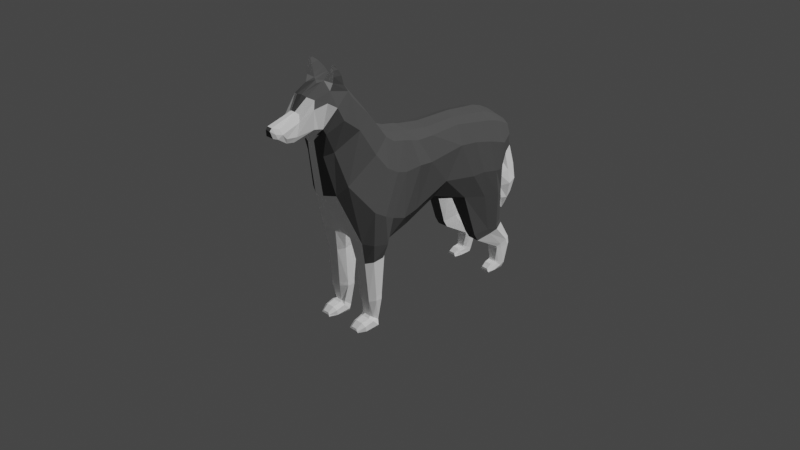 # Source: husky-trot.blend  (saved by Blender 2.80.75; exported with 4.5.12 LTS)
import bpy
from mathutils import Matrix  # noqa: F401  (used for matrix-valued properties, if any)

bpy.ops.wm.read_factory_settings(use_empty=True)
scene = bpy.context.scene
scene.name = 'Scene'

# ---- collections
col_collection = bpy.data.collections.new('Collection'); scene.collection.children.link(col_collection)

# ---- materials (node trees are filled in below, after node groups)
mat_dark = bpy.data.materials.new('Dark')
mat_dark.alpha_threshold = 0.0
mat_dark.use_transparent_shadow = False
mat_dark.diffuse_color = (0.1065, 0.1065, 0.1065, 1.0)
mat_dark.roughness = 0.5
mat_white = bpy.data.materials.new('White')
mat_white.alpha_threshold = 0.0
mat_white.use_transparent_shadow = False
mat_white.diffuse_color = (1.0, 1.0, 1.0, 1.0)
mat_white.roughness = 0.5
mat_white.specular_intensity = 0.0

# ---- material node trees

# ---- world
world_world = bpy.data.worlds.new('World'); scene.world = world_world
world_world.use_nodes = True; world_world.node_tree.nodes.clear()
_N = world_world.node_tree.nodes; _L = world_world.node_tree.links
n0 = _N.new('ShaderNodeOutputWorld'); n0.name = 'World Output'; n0.location = (300, 300)
n1 = _N.new('ShaderNodeBackground'); n1.name = 'Background'; n1.location = (10, 300)
n1.inputs[0].default_value = (0.05088, 0.05088, 0.05088, 1.0)
_L.new(n1.outputs[0], n0.inputs[0])
n0.is_active_output = True
world_world.color = (0.05088, 0.05088, 0.05088)
world_world.use_sun_shadow = False
world_world.sun_shadow_jitter_overblur = 0.0

# ---- cameras
cam_camera = bpy.data.cameras.new('Camera')
cam_camera.clip_end = 100.0
cam_camera.ortho_scale = 7.314

# ---- lights
light_light = bpy.data.lights.new('Light', 'SUN')
light_light.transmission_factor = 0.0
light_light.use_shadow = False
light_light.angle = 0.0
light_light.energy = 2.0
light_light.shadow_soft_size = 0.1
light_light.shadow_cascade_max_distance = 1000.0

# ---- meshes
me_husky = bpy.data.meshes.new('Husky')
me_husky.from_pydata([(0.6191, -1.087, 1.423), (0.4814, -2.751, 0.1485), (0.7225, -0.8946, 1.269), (0.81, -2.166, -1.36), (0.7242, 0.03175, 1.041), (0.8535, -1.216, -1.477), (0.6532, 0.6353, 0.9993), (0.5171, -0.2191, -1.478), (0.5754, 1.73, 1.007), (0.5191, 0.8678, -0.9825), (0.6755, 2.41, 0.93), (0.8246, 1.827, -1.234), (0.7716, 3.377, 0.7143), (0.9134, 3.314, -1.374), (0.7221, 3.563, -0.7478), (0.7122, 3.721, 0.5459), (0.5786, -1.646, 2.179), (0.3117, -3.014, 1.308), (0.6001, -2.256, 2.836), (0.2792, -3.112, 1.925), (0.3218, -3.215, 1.976), (0.4846, -2.866, 3.103), (0.2925, -3.311, 2.013), (0.3931, -3.301, 2.942), (0.2756, -3.421, 1.982), (0.0, -4.108, 1.859), (0.2247, -4.108, 1.956), (0.1746, -4.269, 2.363), (0.1567, -4.108, 1.894), (0.0, -0.6697, 1.494), (0.0, -1.019, 1.639), (0.0, -2.961, 0.1316), (0.0, -2.281, -1.153), (0.0, -1.172, -1.609), (0.0, -0.0687, 1.364), (0.0, -0.2834, -1.627), (0.0, 0.6524, 1.255), (0.0, 0.7872, -1.132), (0.0, 1.869, 1.25), (0.0, 2.5, 1.186), (0.0, 1.822, -1.357), (0.0, 3.29, -1.346), (0.0, 3.586, 0.8841), (0.0, 3.931, 0.5947), (0.0, 3.713, -0.3518), (0.0, -1.537, 2.305), (0.0, -3.128, 1.308), (0.0, -1.988, 2.896), (0.0, -3.209, 1.649), (0.0, -2.172, 3.083), (0.0, -3.299, 1.817), (0.0, -2.912, 3.198), (0.0, -3.348, 1.824), (0.0, -3.391, 3.022), (0.0, -3.421, 1.831), (0.0864, -4.441, 2.418), (0.0, -4.441, 2.418), (0.07016, -3.691, 2.646), (0.149, -3.915, 1.873), (0.0, -3.915, 1.811), (0.0, -3.691, 2.646), (0.3799, -0.7783, 1.401), (0.3724, 0.04535, 1.242), (0.132, -3.161, 1.748), (0.1616, -3.261, 1.861), (0.4434, 3.518, 0.8195), (0.4173, 3.86, 0.595), (0.2816, -3.915, 1.946), (0.4173, 3.714, -0.2232), (0.2825, 3.29, -1.603), (0.1936, -3.648, 2.601), (0.2715, -0.26, -1.609), (0.2346, -1.183, -1.609), (0.1231, -2.832, 3.248), (0.3102, 1.82, -1.398), (0.3721, 0.6524, 1.16), (0.3656, 2.435, 1.089), (0.1588, -3.421, 1.906), (0.1888, -3.391, 2.991), (0.314, 1.747, 1.154), (0.2915, 0.784, -1.132), (0.25, -1.537, 2.257), (0.3239, -1.019, 1.544), (0.1593, -2.936, 0.116), (0.1405, -3.107, 1.308), (0.164, -3.329, 1.927), (0.31, -2.166, -1.36), (0.7961, -1.935, -3.26), (0.7961, -1.462, -3.271), (0.3796, -1.456, -3.269), (0.4545, -1.935, -3.26), (0.7269, -1.844, -3.792), (0.6936, -1.529, -4.037), (0.4627, -1.529, -4.037), (0.5121, -1.844, -3.792), (0.7642, -1.918, -3.837), (0.8249, -1.623, -4.184), (0.424, -1.621, -4.184), (0.4934, -1.918, -3.84), (0.7156, -2.349, -4.016), (0.7433, -2.341, -4.184), (0.4959, -2.339, -4.184), (0.5094, -2.349, -4.016), (0.8338, 3.869, -3.414), (0.8338, 3.345, -3.451), (0.5286, 3.869, -3.414), (0.4757, 3.337, -3.453), (0.8338, 3.69, -4.066), (0.8037, 3.317, -3.87), (0.5726, 3.69, -4.066), (0.5604, 3.32, -3.866), (0.8078, 3.604, -4.197), (0.8084, 3.293, -3.903), (0.5739, 3.604, -4.197), (0.5582, 3.293, -3.905), (0.8376, 2.983, -4.197), (0.8148, 2.954, -4.033), (0.5913, 2.983, -4.197), (0.6022, 2.954, -4.033), (0.1329, -4.453, 2.147), (0.0, -4.453, 2.147), (0.1787, -4.399, 2.256), (0.2175, -4.361, 2.126), (0.08037, -4.502, 2.343), (0.0, -4.502, 2.343), (0.7982, -1.61, 1.099), (0.9549, -1.338, 0.6819), (1.007, -0.15, 0.4332), (0.8828, 0.4003, 0.3304), (0.849, 1.64, 0.4676), (0.9165, 2.161, 0.4414), (1.03, 3.27, 0.1585), (0.8489, 3.669, 0.2702), (0.7461, -2.119, 1.92), (0.758, -2.65, 2.327), (0.6912, -2.807, 2.694), (0.568, -3.023, 2.834), (0.4835, -3.398, 2.734), (0.2625, -4.243, 2.231), (0.3077, -3.738, 2.439), (0.4173, 3.903, 0.3564), (0.7453, -2.555, 0.4447), (0.5045, -2.799, 1.417), (0.5159, -3.06, 1.986), (0.4529, -3.108, 2.13), (0.4666, -3.271, 2.176), (0.4679, -3.401, 2.204), (0.2663, -4.126, 2.09), (0.3385, -3.861, 2.09), (0.4173, 3.843, 0.03164), (1.083, -1.922, -0.4082), (1.011, -0.7685, -0.9605), (0.7711, -0.08092, -1.005), (0.8282, 1.059, -0.4701), (0.9983, 2.014, -0.5551), (1.064, 3.108, -0.6292), (0.8374, 3.672, 0.03977), (0.0, 3.816, -0.1659), (0.0, 4.167, 0.1957), (0.2052, 4.123, 0.1957), (0.0, 3.865, -0.255), (0.4173, 4.059, 0.02983), (0.3983, 3.958, -0.1147), (0.0, 4.423, -0.4452), (0.2757, 4.369, -0.4452), (0.0, 3.809, -0.5979), (0.3672, 4.076, -0.602), (0.2414, 3.87, -0.5979), (0.0, 4.582, -1.064), (0.3471, 4.489, -1.064), (0.0, 3.75, -1.208), (0.4444, 4.152, -1.166), (0.4173, 3.793, -1.208), (0.0, 4.594, -1.542), (0.4173, 4.497, -1.542), (0.0, 3.795, -1.618), (0.526, 4.163, -1.591), (0.4173, 3.827, -1.618), (0.0, 4.493, -1.993), (0.3452, 4.411, -1.993), (0.0, 3.853, -2.038), (0.4173, 4.172, -2.1), (0.4173, 3.913, -2.038), (0.0, 4.145, -2.571), (0.0, 4.339, -2.459), (0.1669, 4.339, -2.459), (0.0, 3.941, -2.392), (0.2496, 4.145, -2.492), (0.2988, 3.995, -2.392), (0.5743, -2.341, 3.0), (0.2418, -2.074, 2.9), (0.146, -2.197, 3.098), (0.4856, -2.748, 3.734), (0.4235, -2.738, 3.731), (0.5027, -2.696, 3.741), (0.4295, -2.665, 3.751), (0.5547, -2.468, 3.196), (0.2254, -2.35, 3.351), (0.5088, -2.787, 3.295), (0.1899, -2.817, 3.297), (0.5657, -2.543, 3.459), (0.5354, -2.776, 3.469), (0.2761, -2.408, 3.477), (0.2485, -2.79, 3.403), (0.5436, -2.628, 3.634), (0.5236, -2.769, 3.621), (0.3559, -2.534, 3.645), (0.3423, -2.765, 3.618), (0.8055, -2.096, -4.182), (0.7497, -2.169, -3.887), (0.4982, -2.169, -3.889), (0.4418, -2.098, -4.182), (0.5833, 3.265, -4.197), (0.8239, 3.265, -4.197), (0.8119, 3.119, -3.926), (0.582, 3.119, -3.927), (1.019, -1.909, -1.439), (0.717, -0.5191, 1.19), (0.0, -2.0, -1.377), (0.0, -0.4753, 1.459), (0.1713, -1.911, -1.495), (0.3505, -0.4761, 1.347), (0.9045, -1.752, -3.257), (0.2997, -1.753, -3.265), (0.7869, -1.767, -3.848), (0.3902, -1.822, -3.8), (0.8875, -1.856, -3.887), (0.3681, -1.858, -3.886), (0.7613, -2.376, -4.065), (0.4628, -2.373, -4.065), (1.026, -1.026, 0.4956), (1.164, -1.605, -0.5897), (0.3756, -2.144, -3.966), (0.8717, -2.15, -3.966), (1.08, -1.461, -1.513), (0.0, -1.425, -1.601), (0.335, -0.2287, 1.289), (0.8883, -1.542, -3.267), (0.7896, -1.593, -3.964), (0.9025, -1.681, -4.068), (0.7832, -2.361, -4.112), (0.3639, -2.114, -4.116), (0.7457, -0.2644, 1.128), (0.0, -0.2742, 1.424), (0.1716, -1.397, -1.619), (0.2877, -1.53, -3.264), (0.382, -1.597, -3.968), (0.348, -1.682, -4.068), (0.451, -2.378, -4.112), (1.002, -0.6764, 0.3964), (1.097, -1.275, -0.7619), (0.8831, -2.117, -4.116), (0.9948, 2.52, -1.363), (0.717, 2.871, 0.8685), (0.0, 2.922, 1.148), (0.3928, 2.921, 1.037), (0.1968, 2.277, -1.341), (0.8724, 3.494, -3.436), (0.4504, 3.469, -3.443), (0.8499, 3.408, -3.922), (0.5248, 3.401, -3.923), (0.847, 3.381, -3.976), (0.5234, 3.382, -3.979), (0.848, 2.935, -4.087), (0.5732, 2.934, -4.09), (0.9756, 2.698, 0.3328), (1.053, 2.398, -0.5191), (0.0, 2.274, -1.289), (0.5438, 3.14, -4.036), (0.8535, 3.143, -4.03), (0.4275, 3.197, 0.9646), (0.5197, 3.205, -4.146), (1.076, 3.02, -1.387), (0.7623, 3.167, 0.8014), (0.0, 3.25, 1.05), (0.2089, 2.941, -1.539), (0.8986, 3.738, -3.42), (0.4507, 3.708, -3.431), (0.8908, 3.595, -4.004), (0.5052, 3.602, -4.004), (0.8725, 3.499, -4.078), (0.5055, 3.56, -4.129), (0.8769, 2.941, -4.125), (0.5523, 2.94, -4.129), (1.044, 3.076, 0.2318), (1.112, 2.861, -0.5928), (0.0, 2.935, -1.37), (0.8853, 3.21, -4.137), (0.3328, -1.341, -1.891), (0.7975, -1.336, -1.894), (0.7748, -2.047, -2.025), (0.3976, -2.047, -2.025), (0.9207, -1.839, -2.004), (0.2725, -1.837, -2.006), (0.9471, -1.518, -1.947), (0.2686, -1.52, -1.943), (0.8742, 3.418, -2.551), (0.8279, 2.455, -2.871), (0.4702, 2.456, -2.864), (0.5047, 3.405, -2.549), (0.4188, 2.895, -2.744), (0.9123, 2.907, -2.758), (0.435, 3.135, -2.663), (0.9727, 3.152, -2.658), (0.8353, 3.83, -3.19), (0.5277, 3.83, -3.19), (0.4492, 3.444, -3.319), (0.8739, 3.465, -3.319), (0.4501, 3.654, -3.245), (0.9014, 3.685, -3.236), (0.8336, 3.327, -3.378), (0.4755, 3.32, -3.379), (0.8277, 2.304, -2.624), (0.4605, 2.305, -2.628), (0.8766, 3.352, -2.424), (0.4912, 3.349, -2.426), (0.4052, 2.777, -2.558), (0.9173, 2.803, -2.572), (0.4213, 3.087, -2.514), (0.979, 3.108, -2.5), (0.3776, -1.441, -3.101), (0.7961, -1.446, -3.103), (0.7952, -1.945, -3.165), (0.4521, -1.945, -3.165), (0.9051, -1.754, -3.14), (0.2986, -1.755, -3.147), (0.8907, -1.538, -3.115), (0.2869, -1.525, -3.113)], [], [(141, 150, 3, 1), (250, 151, 5, 234), (151, 152, 7, 5), (152, 153, 9, 7), (153, 154, 11, 9), (155, 156, 14), (285, 155, 13, 272), (125, 133, 16, 0), (133, 134, 18, 16), (134, 135, 189, 18), (135, 136, 21, 189), (136, 137, 23, 21), (60, 57, 55, 56), (221, 61, 29, 219), (64, 63, 48, 50), (66, 65, 42, 43), (24, 77, 58, 67), (69, 68, 44, 41), (57, 70, 27, 55), (72, 71, 35, 33), (275, 69, 41, 286), (75, 62, 34, 36), (22, 85, 77, 24), (255, 76, 39, 254), (146, 24, 67, 148), (157, 149, 162, 160), (79, 75, 36, 38), (73, 78, 53, 51), (71, 80, 37, 35), (82, 81, 45, 30), (11, 74, 80, 9), (61, 82, 30, 29), (84, 83, 31, 46), (119, 123, 121, 122), (83, 86, 32, 31), (81, 190, 47, 45), (37, 80, 74, 40), (63, 84, 46, 48), (78, 23, 70, 57), (76, 79, 38, 39), (77, 54, 59, 58), (244, 72, 33, 235), (327, 245, 89, 320), (148, 67, 26, 147), (10, 8, 79, 76), (58, 59, 25, 28), (19, 17, 84, 63), (16, 18, 190, 81), (1, 3, 86, 83), (17, 1, 83, 84), (2, 0, 82, 61), (0, 16, 81, 82), (7, 9, 80, 71), (21, 23, 78, 73), (8, 6, 75, 79), (132, 15, 66, 140), (53, 78, 57, 60), (253, 10, 76, 255), (6, 4, 62, 75), (309, 304, 103, 276), (5, 7, 71, 72), (67, 58, 28, 26), (14, 68, 69), (28, 25, 120, 119), (15, 12, 65, 66), (20, 19, 63, 64), (217, 2, 61, 221), (56, 55, 123, 124), (324, 222, 87, 322), (90, 87, 91, 94), (323, 322, 87, 90), (321, 320, 89, 88), (94, 91, 95, 98), (237, 88, 92, 238), (223, 90, 94, 225), (88, 89, 93, 92), (251, 208, 100, 240), (246, 247, 97, 93), (240, 100, 101, 248), (232, 210, 102, 229), (208, 211, 101, 100), (210, 209, 99, 102), (106, 104, 108, 110), (311, 310, 104, 106), (304, 305, 105, 103), (306, 311, 106, 258), (260, 110, 114, 262), (276, 103, 107, 278), (258, 106, 110, 260), (103, 105, 109, 107), (213, 212, 117, 115), (107, 109, 113, 111), (110, 108, 112, 114), (278, 107, 111, 280), (282, 115, 117, 283), (215, 214, 116, 118), (287, 213, 115, 282), (268, 215, 118, 264), (22, 20, 64, 85), (1, 17, 142, 141), (26, 28, 119, 122), (55, 27, 121, 123), (121, 27, 138, 122), (26, 122, 138, 147), (120, 124, 123, 119), (17, 19, 143, 142), (156, 132, 140, 149), (70, 139, 138, 27), (149, 140, 161, 162), (23, 137, 139, 70), (145, 146, 137, 136), (144, 145, 136, 135), (143, 144, 135, 134), (142, 143, 134, 133), (141, 142, 133, 125), (273, 12, 131, 284), (12, 15, 132, 131), (8, 10, 130, 129), (6, 8, 129, 128), (4, 6, 128, 127), (242, 4, 127, 249), (0, 2, 126, 125), (19, 20, 144, 143), (20, 22, 145, 144), (22, 24, 146, 145), (68, 149, 157, 44), (14, 156, 149, 68), (139, 148, 147, 138), (137, 146, 148, 139), (284, 131, 155, 285), (131, 132, 156, 155), (129, 130, 154, 153), (128, 129, 153, 152), (127, 128, 152, 151), (249, 127, 151, 250), (125, 126, 150, 141), (64, 50, 52, 85), (52, 54, 77, 85), (92, 93, 97, 96), (224, 226, 95, 91), (161, 159, 164, 166), (162, 161, 166, 167), (66, 43, 158, 159), (140, 66, 159, 161), (165, 167, 172, 170), (164, 163, 168, 169), (159, 158, 163, 164), (160, 162, 167, 165), (171, 169, 174, 176), (172, 171, 176, 177), (167, 166, 171, 172), (166, 164, 169, 171), (176, 174, 179, 181), (177, 176, 181, 182), (169, 168, 173, 174), (170, 172, 177, 175), (182, 181, 187, 188), (180, 182, 188, 186), (174, 173, 178, 179), (175, 177, 182, 180), (187, 185, 184, 183), (188, 187, 183, 186), (181, 179, 185, 187), (179, 178, 184, 185), (49, 191, 73, 51), (47, 190, 191, 49), (18, 189, 191, 190), (206, 204, 194, 195), (193, 195, 194, 192), (204, 205, 192, 194), (207, 206, 195, 193), (205, 207, 193, 192), (21, 73, 199, 198), (73, 191, 197, 199), (189, 21, 198, 196), (191, 189, 196, 197), (198, 199, 203, 201), (199, 197, 202, 203), (196, 198, 201, 200), (197, 196, 200, 202), (201, 203, 207, 205), (203, 202, 206, 207), (200, 201, 205, 204), (202, 200, 204, 206), (98, 95, 209, 210), (96, 97, 211, 208), (227, 98, 210, 232), (239, 96, 208, 251), (262, 114, 215, 268), (280, 111, 213, 287), (114, 112, 214, 215), (111, 113, 212, 213), (95, 226, 233, 209), (247, 227, 232, 241), (238, 239, 226, 224), (126, 230, 231, 150), (2, 217, 230, 126), (241, 232, 229, 248), (99, 228, 229, 102), (94, 98, 227, 225), (209, 233, 228, 99), (245, 223, 225, 246), (87, 222, 224, 91), (326, 237, 222, 324), (242, 217, 221, 236), (323, 90, 223, 325), (86, 220, 218, 32), (236, 221, 219, 243), (150, 231, 216, 3), (62, 236, 243, 34), (4, 242, 236, 62), (321, 88, 237, 326), (89, 245, 246, 93), (211, 241, 248, 101), (92, 96, 239, 238), (97, 247, 241, 211), (226, 239, 251, 233), (230, 249, 250, 231), (217, 242, 249, 230), (228, 240, 248, 229), (225, 227, 247, 246), (233, 251, 240, 228), (222, 237, 238, 224), (325, 223, 245, 327), (220, 244, 235, 218), (231, 250, 234, 216), (112, 261, 269, 214), (281, 262, 268, 271), (130, 265, 266, 154), (10, 253, 265, 130), (271, 268, 264, 283), (214, 269, 263, 116), (116, 263, 264, 118), (108, 259, 261, 112), (277, 258, 260, 279), (104, 257, 259, 108), (279, 260, 262, 281), (308, 306, 258, 277), (310, 307, 257, 104), (273, 253, 255, 270), (270, 255, 254, 274), (74, 256, 267, 40), (154, 266, 252, 11), (65, 270, 274, 42), (12, 273, 270, 65), (305, 308, 277, 105), (109, 279, 281, 113), (105, 277, 279, 109), (212, 271, 283, 117), (113, 281, 271, 212), (261, 280, 287, 269), (265, 284, 285, 266), (253, 273, 284, 265), (269, 287, 282, 263), (263, 282, 283, 264), (259, 278, 280, 261), (257, 276, 278, 259), (307, 309, 276, 257), (256, 275, 286, 267), (266, 285, 272, 252), (220, 293, 295, 244), (5, 289, 294, 234), (86, 291, 293, 220), (234, 294, 292, 216), (5, 72, 288, 289), (86, 3, 290, 291), (216, 292, 290, 3), (244, 295, 288, 72), (317, 319, 303, 301), (315, 318, 302, 299), (312, 317, 301, 297), (318, 316, 300, 302), (316, 313, 298, 300), (314, 315, 299, 296), (313, 312, 297, 298), (319, 314, 296, 303), (301, 303, 309, 307), (299, 302, 308, 305), (297, 301, 307, 310), (302, 300, 306, 308), (300, 298, 311, 306), (296, 299, 305, 304), (298, 297, 310, 311), (303, 296, 304, 309), (272, 13, 314, 319), (74, 11, 312, 313), (13, 69, 315, 314), (256, 74, 313, 316), (275, 256, 316, 318), (11, 252, 317, 312), (69, 275, 318, 315), (252, 272, 319, 317), (13, 155, 14), (293, 325, 327, 295), (289, 321, 326, 294), (291, 323, 325, 293), (294, 326, 324, 292), (289, 288, 320, 321), (291, 290, 322, 323), (292, 324, 322, 290), (295, 327, 320, 288), (13, 14, 69)])
me_husky.polygons.foreach_set('material_index', [0, 0, 0, 0, 0, 0, 0, 0, 0, 0, 0, 0, 1, 0, 1, 0, 1, 1, 1, 1, 1, 0, 1, 0, 1, 0, 0, 0, 1, 0, 0, 0, 1, 1, 1, 0, 1, 1, 1, 0, 1, 1, 1, 1, 0, 1, 0, 0, 1, 0, 0, 0, 0, 0, 0, 0, 0, 0, 0, 1, 1, 1, 0, 1, 0, 1, 0, 0, 1, 1, 1, 1, 1, 1, 1, 1, 1, 1, 1, 1, 1, 1, 1, 1, 1, 1, 1, 1, 1, 1, 1, 1, 1, 1, 1, 1, 1, 1, 1, 0, 1, 1, 1, 1, 0, 0, 0, 1, 0, 1, 1, 1, 0, 0, 0, 0, 0, 0, 0, 0, 0, 0, 0, 1, 1, 0, 0, 1, 1, 0, 0, 0, 0, 0, 0, 0, 1, 1, 1, 1, 0, 0, 0, 0, 1, 1, 0, 0, 1, 1, 1, 1, 1, 1, 1, 1, 1, 1, 1, 1, 1, 1, 1, 1, 0, 0, 0, 0, 0, 0, 0, 1, 1, 0, 0, 0, 1, 0, 0, 0, 1, 0, 0, 0, 1, 1, 1, 1, 1, 1, 1, 1, 1, 1, 1, 0, 0, 1, 1, 1, 1, 1, 1, 1, 0, 1, 1, 0, 0, 0, 0, 1, 1, 1, 1, 1, 1, 0, 0, 1, 1, 1, 1, 1, 1, 0, 1, 1, 0, 0, 1, 1, 1, 1, 1, 1, 1, 1, 1, 0, 0, 1, 0, 0, 0, 1, 1, 1, 1, 1, 1, 0, 0, 1, 1, 1, 1, 1, 1, 0, 1, 0, 1, 0, 1, 1, 0, 1, 0, 1, 0, 1, 1, 0, 0, 0, 1, 1, 1, 1, 1, 1, 1, 1, 0, 0, 0, 1, 1, 0, 1, 0, 0, 1, 1, 1, 1, 1, 1, 1, 1, 0])
_ca = me_husky.color_attributes.new('Col', 'BYTE_COLOR', 'CORNER')
_ca.data.foreach_set('color', [1.0, 1.0, 1.0, 1.0, 1.0, 1.0, 1.0, 1.0, 1.0, 1.0, 1.0, 1.0, 1.0, 1.0, 1.0, 1.0, 1.0, 1.0, 1.0, 1.0, 1.0, 1.0, 1.0, 1.0, 1.0, 1.0, 1.0, 1.0, 1.0, 1.0, 1.0, 1.0, 1.0, 1.0, 1.0, 1.0, 1.0, 1.0, 1.0, 1.0, 1.0, 1.0, 1.0, 1.0, 1.0, 1.0, 1.0, 1.0, 1.0, 1.0, 1.0, 1.0, 1.0, 1.0, 1.0, 1.0, 1.0, 1.0, 1.0, 1.0, 1.0, 1.0, 1.0, 1.0, 1.0, 1.0, 1.0, 1.0, 1.0, 1.0, 1.0, 1.0, 1.0, 1.0, 1.0, 1.0, 1.0, 1.0, 1.0, 1.0, 1.0, 1.0, 1.0, 1.0, 1.0, 1.0, 1.0, 1.0, 1.0, 1.0, 1.0, 1.0, 1.0, 1.0, 1.0, 1.0, 1.0, 1.0, 1.0, 1.0, 1.0, 1.0, 1.0, 1.0, 1.0, 1.0, 1.0, 1.0, 1.0, 1.0, 1.0, 1.0, 1.0, 1.0, 1.0, 1.0, 1.0, 1.0, 1.0, 1.0, 1.0, 1.0, 1.0, 1.0, 1.0, 1.0, 1.0, 1.0, 1.0, 1.0, 1.0, 1.0, 1.0, 1.0, 1.0, 1.0, 1.0, 1.0, 1.0, 1.0, 1.0, 1.0, 1.0, 1.0, 1.0, 1.0, 1.0, 1.0, 1.0, 1.0, 1.0, 1.0, 1.0, 1.0, 1.0, 1.0, 1.0, 1.0, 1.0, 1.0, 1.0, 1.0, 1.0, 1.0, 1.0, 1.0, 1.0, 1.0, 1.0, 1.0, 1.0, 1.0, 1.0, 1.0, 1.0, 1.0, 1.0, 1.0, 1.0, 1.0, 1.0, 1.0, 1.0, 1.0, 1.0, 1.0, 1.0, 1.0, 1.0, 1.0, 1.0, 1.0, 1.0, 1.0, 1.0, 1.0, 1.0, 1.0, 1.0, 1.0, 1.0, 1.0, 1.0, 1.0, 1.0, 1.0, 1.0, 1.0, 1.0, 1.0, 1.0, 1.0, 1.0, 1.0, 1.0, 1.0, 1.0, 1.0, 1.0, 1.0, 1.0, 1.0, 1.0, 1.0, 1.0, 1.0, 1.0, 1.0, 1.0, 1.0, 1.0, 1.0, 1.0, 1.0, 1.0, 1.0, 1.0, 1.0, 1.0, 1.0, 1.0, 1.0, 1.0, 1.0, 1.0, 1.0, 1.0, 1.0, 1.0, 1.0, 1.0, 1.0, 1.0, 1.0, 1.0, 1.0, 1.0, 1.0, 1.0, 1.0, 1.0, 1.0, 1.0, 1.0, 1.0, 1.0, 1.0, 1.0, 1.0, 1.0, 1.0, 1.0, 1.0, 1.0, 1.0, 1.0, 1.0, 1.0, 1.0, 1.0, 1.0, 1.0, 1.0, 1.0, 1.0, 1.0, 1.0, 1.0, 1.0, 1.0, 1.0, 1.0, 1.0, 1.0, 1.0, 1.0, 1.0, 1.0, 1.0, 1.0, 1.0, 1.0, 1.0, 1.0, 1.0, 1.0, 1.0, 1.0, 1.0, 1.0, 1.0, 1.0, 1.0, 1.0, 1.0, 1.0, 1.0, 1.0, 1.0, 1.0, 1.0, 1.0, 1.0, 1.0, 1.0, 1.0, 1.0, 1.0, 1.0, 1.0, 1.0, 1.0, 1.0, 1.0, 1.0, 1.0, 1.0, 1.0, 1.0, 1.0, 1.0, 1.0, 1.0, 1.0, 1.0, 1.0, 1.0, 1.0, 1.0, 1.0, 1.0, 1.0, 1.0, 1.0, 1.0, 1.0, 1.0, 1.0, 1.0, 1.0, 1.0, 1.0, 1.0, 1.0, 1.0, 1.0, 1.0, 1.0, 1.0, 1.0, 1.0, 1.0, 1.0, 1.0, 1.0, 1.0, 1.0, 1.0, 1.0, 1.0, 1.0, 1.0, 1.0, 1.0, 1.0, 1.0, 1.0, 1.0, 1.0, 1.0, 1.0, 1.0, 1.0, 1.0, 1.0, 1.0, 1.0, 1.0, 1.0, 1.0, 1.0, 1.0, 1.0, 1.0, 1.0, 1.0, 1.0, 1.0, 1.0, 1.0, 1.0, 1.0, 1.0, 1.0, 1.0, 1.0, 1.0, 1.0, 1.0, 1.0, 1.0, 1.0, 1.0, 1.0, 1.0, 1.0, 1.0, 1.0, 1.0, 1.0, 1.0, 1.0, 1.0, 1.0, 1.0, 1.0, 1.0, 1.0, 1.0, 1.0, 1.0, 1.0, 1.0, 1.0, 1.0, 1.0, 1.0, 1.0, 1.0, 1.0, 1.0, 1.0, 1.0, 1.0, 1.0, 1.0, 1.0, 1.0, 1.0, 1.0, 1.0, 1.0, 1.0, 1.0, 1.0, 1.0, 1.0, 1.0, 1.0, 1.0, 1.0, 1.0, 1.0, 1.0, 1.0, 1.0, 1.0, 1.0, 1.0, 1.0, 1.0, 1.0, 1.0, 1.0, 1.0, 1.0, 1.0, 1.0, 1.0, 1.0, 1.0, 1.0, 1.0, 1.0, 1.0, 1.0, 1.0, 1.0, 1.0, 1.0, 1.0, 1.0, 1.0, 1.0, 1.0, 1.0, 1.0, 1.0, 1.0, 1.0, 1.0, 1.0, 1.0, 1.0, 1.0, 1.0, 1.0, 1.0, 1.0, 1.0, 1.0, 1.0, 1.0, 1.0, 1.0, 1.0, 1.0, 1.0, 1.0, 1.0, 1.0, 1.0, 1.0, 1.0, 1.0, 1.0, 1.0, 1.0, 1.0, 1.0, 1.0, 1.0, 1.0, 1.0, 1.0, 1.0, 1.0, 1.0, 1.0, 1.0, 1.0, 1.0, 1.0, 1.0, 1.0, 1.0, 1.0, 1.0, 1.0, 1.0, 1.0, 1.0, 1.0, 1.0, 1.0, 1.0, 1.0, 1.0, 1.0, 1.0, 1.0, 1.0, 1.0, 1.0, 1.0, 1.0, 1.0, 1.0, 1.0, 1.0, 1.0, 1.0, 1.0, 1.0, 1.0, 1.0, 1.0, 1.0, 1.0, 1.0, 1.0, 1.0, 1.0, 1.0, 1.0, 1.0, 1.0, 1.0, 1.0, 1.0, 1.0, 1.0, 1.0, 1.0, 1.0, 1.0, 1.0, 1.0, 1.0, 1.0, 1.0, 1.0, 1.0, 1.0, 1.0, 1.0, 1.0, 1.0, 1.0, 1.0, 1.0, 1.0, 1.0, 1.0, 1.0, 1.0, 1.0, 1.0, 1.0, 1.0, 1.0, 1.0, 1.0, 1.0, 1.0, 1.0, 1.0, 1.0, 1.0, 1.0, 1.0, 1.0, 1.0, 1.0, 1.0, 1.0, 1.0, 1.0, 1.0, 1.0, 1.0, 1.0, 1.0, 1.0, 1.0, 1.0, 1.0, 1.0, 1.0, 1.0, 1.0, 1.0, 1.0, 1.0, 1.0, 1.0, 1.0, 1.0, 1.0, 1.0, 1.0, 1.0, 1.0, 1.0, 1.0, 1.0, 1.0, 1.0, 1.0, 1.0, 1.0, 1.0, 1.0, 1.0, 1.0, 1.0, 1.0, 1.0, 1.0, 1.0, 1.0, 1.0, 1.0, 1.0, 1.0, 1.0, 1.0, 1.0, 1.0, 1.0, 1.0, 1.0, 1.0, 1.0, 1.0, 1.0, 1.0, 1.0, 1.0, 1.0, 1.0, 1.0, 1.0, 1.0, 1.0, 1.0, 1.0, 1.0, 1.0, 1.0, 1.0, 1.0, 1.0, 1.0, 1.0, 1.0, 1.0, 1.0, 1.0, 1.0, 1.0, 1.0, 1.0, 1.0, 1.0, 1.0, 1.0, 1.0, 1.0, 1.0, 1.0, 1.0, 1.0, 1.0, 1.0, 1.0, 1.0, 1.0, 1.0, 1.0, 1.0, 1.0, 1.0, 1.0, 1.0, 1.0, 1.0, 1.0, 1.0, 1.0, 1.0, 1.0, 1.0, 1.0, 1.0, 1.0, 1.0, 1.0, 1.0, 1.0, 1.0, 1.0, 1.0, 1.0, 1.0, 1.0, 1.0, 1.0, 1.0, 1.0, 1.0, 1.0, 1.0, 1.0, 1.0, 1.0, 1.0, 1.0, 1.0, 1.0, 1.0, 1.0, 1.0, 1.0, 1.0, 1.0, 1.0, 1.0, 1.0, 1.0, 1.0, 1.0, 1.0, 1.0, 1.0, 1.0, 1.0, 1.0, 1.0, 1.0, 1.0, 1.0, 1.0, 1.0, 1.0, 1.0, 1.0, 1.0, 1.0, 1.0, 1.0, 1.0, 1.0, 1.0, 1.0, 1.0, 1.0, 1.0, 1.0, 1.0, 1.0, 1.0, 1.0, 1.0, 1.0, 1.0, 1.0, 1.0, 1.0, 1.0, 1.0, 1.0, 1.0, 1.0, 1.0, 1.0, 1.0, 1.0, 1.0, 1.0, 1.0, 1.0, 1.0, 1.0, 1.0, 1.0, 1.0, 1.0, 1.0, 1.0, 1.0, 1.0, 1.0, 1.0, 1.0, 1.0, 1.0, 1.0, 1.0, 1.0, 1.0, 1.0, 1.0, 1.0, 1.0, 1.0, 1.0, 1.0, 1.0, 1.0, 1.0, 1.0, 1.0, 1.0, 1.0, 1.0, 1.0, 1.0, 1.0, 1.0, 1.0, 1.0, 1.0, 1.0, 1.0, 1.0, 1.0, 1.0, 1.0, 1.0, 1.0, 1.0, 1.0, 1.0, 1.0, 1.0, 1.0, 1.0, 1.0, 1.0, 1.0, 1.0, 1.0, 1.0, 1.0, 1.0, 1.0, 1.0, 1.0, 1.0, 1.0, 1.0, 1.0, 1.0, 1.0, 1.0, 1.0, 1.0, 1.0, 1.0, 1.0, 1.0, 1.0, 1.0, 1.0, 1.0, 1.0, 1.0, 1.0, 1.0, 1.0, 1.0, 1.0, 1.0, 1.0, 1.0, 1.0, 1.0, 1.0, 1.0, 1.0, 1.0, 1.0, 1.0, 1.0, 1.0, 1.0, 1.0, 1.0, 1.0, 1.0, 1.0, 1.0, 1.0, 1.0, 1.0, 1.0, 1.0, 1.0, 1.0, 1.0, 1.0, 1.0, 1.0, 1.0, 1.0, 1.0, 1.0, 1.0, 1.0, 1.0, 1.0, 1.0, 1.0, 1.0, 1.0, 1.0, 1.0, 1.0, 1.0, 1.0, 1.0, 1.0, 1.0, 1.0, 1.0, 1.0, 1.0, 1.0, 1.0, 1.0, 1.0, 1.0, 1.0, 1.0, 1.0, 1.0, 1.0, 1.0, 1.0, 1.0, 1.0, 1.0, 1.0, 1.0, 1.0, 1.0, 1.0, 1.0, 1.0, 1.0, 1.0, 1.0, 1.0, 1.0, 1.0, 1.0, 1.0, 1.0, 1.0, 1.0, 1.0, 1.0, 1.0, 1.0, 1.0, 1.0, 1.0, 1.0, 1.0, 1.0, 1.0, 1.0, 1.0, 1.0, 1.0, 1.0, 1.0, 1.0, 1.0, 1.0, 1.0, 1.0, 1.0, 1.0, 1.0, 1.0, 1.0, 1.0, 1.0, 1.0, 1.0, 1.0, 1.0, 1.0, 1.0, 1.0, 1.0, 1.0, 1.0, 1.0, 1.0, 1.0, 1.0, 1.0, 1.0, 1.0, 1.0, 1.0, 1.0, 1.0, 1.0, 1.0, 1.0, 1.0, 1.0, 1.0, 1.0, 1.0, 1.0, 1.0, 1.0, 1.0, 1.0, 1.0, 1.0, 1.0, 1.0, 1.0, 1.0, 1.0, 1.0, 1.0, 1.0, 1.0, 1.0, 1.0, 1.0, 1.0, 1.0, 1.0, 1.0, 1.0, 1.0, 1.0, 1.0, 1.0, 1.0, 1.0, 1.0, 1.0, 1.0, 1.0, 1.0, 1.0, 1.0, 1.0, 1.0, 1.0, 1.0, 1.0, 1.0, 1.0, 1.0, 1.0, 1.0, 1.0, 1.0, 1.0, 1.0, 1.0, 1.0, 1.0, 1.0, 1.0, 1.0, 1.0, 1.0, 1.0, 1.0, 1.0, 1.0, 1.0, 1.0, 1.0, 1.0, 1.0, 1.0, 1.0, 1.0, 1.0, 1.0, 1.0, 1.0, 1.0, 1.0, 1.0, 1.0, 1.0, 1.0, 1.0, 1.0, 1.0, 1.0, 1.0, 1.0, 1.0, 1.0, 1.0, 1.0, 1.0, 1.0, 1.0, 1.0, 1.0, 1.0, 1.0, 1.0, 1.0, 1.0, 1.0, 1.0, 1.0, 1.0, 1.0, 1.0, 1.0, 1.0, 1.0, 1.0, 1.0, 1.0, 1.0, 1.0, 1.0, 1.0, 1.0, 1.0, 1.0, 1.0, 1.0, 1.0, 1.0, 1.0, 1.0, 1.0, 1.0, 1.0, 1.0, 1.0, 1.0, 1.0, 1.0, 1.0, 1.0, 1.0, 1.0, 1.0, 1.0, 1.0, 1.0, 1.0, 1.0, 1.0, 1.0, 1.0, 1.0, 1.0, 1.0, 1.0, 1.0, 1.0, 1.0, 1.0, 1.0, 1.0, 1.0, 1.0, 1.0, 1.0, 1.0, 1.0, 1.0, 1.0, 1.0, 1.0, 1.0, 1.0, 1.0, 1.0, 1.0, 1.0, 1.0, 1.0, 1.0, 1.0, 1.0, 1.0, 1.0, 1.0, 1.0, 1.0, 1.0, 1.0, 1.0, 1.0, 1.0, 1.0, 1.0, 1.0, 1.0, 1.0, 1.0, 1.0, 1.0, 1.0, 1.0, 1.0, 1.0, 1.0, 1.0, 1.0, 1.0, 1.0, 1.0, 1.0, 1.0, 1.0, 1.0, 1.0, 1.0, 1.0, 1.0, 1.0, 1.0, 1.0, 1.0, 1.0, 1.0, 1.0, 1.0, 1.0, 1.0, 1.0, 1.0, 1.0, 1.0, 1.0, 1.0, 1.0, 1.0, 1.0, 1.0, 1.0, 1.0, 1.0, 1.0, 1.0, 1.0, 1.0, 1.0, 1.0, 1.0, 1.0, 1.0, 1.0, 1.0, 1.0, 1.0, 1.0, 1.0, 1.0, 1.0, 1.0, 1.0, 1.0, 1.0, 1.0, 1.0, 1.0, 1.0, 1.0, 1.0, 1.0, 1.0, 1.0, 1.0, 1.0, 1.0, 1.0, 1.0, 1.0, 1.0, 1.0, 1.0, 1.0, 1.0, 1.0, 1.0, 1.0, 1.0, 1.0, 1.0, 1.0, 1.0, 1.0, 1.0, 1.0, 1.0, 1.0, 1.0, 1.0, 1.0, 1.0, 1.0, 1.0, 1.0, 1.0, 1.0, 1.0, 1.0, 1.0, 1.0, 1.0, 1.0, 1.0, 1.0, 1.0, 1.0, 1.0, 1.0, 1.0, 1.0, 1.0, 1.0, 1.0, 1.0, 1.0, 1.0, 1.0, 1.0, 1.0, 1.0, 1.0, 1.0, 1.0, 1.0, 1.0, 1.0, 1.0, 1.0, 1.0, 1.0, 1.0, 1.0, 1.0, 1.0, 1.0, 1.0, 1.0, 1.0, 1.0, 1.0, 1.0, 1.0, 1.0, 1.0, 1.0, 1.0, 1.0, 1.0, 1.0, 1.0, 1.0, 1.0, 1.0, 1.0, 1.0, 1.0, 1.0, 1.0, 1.0, 1.0, 1.0, 1.0, 1.0, 1.0, 1.0, 1.0, 1.0, 1.0, 1.0, 1.0, 1.0, 1.0, 1.0, 1.0, 1.0, 1.0, 1.0, 1.0, 1.0, 1.0, 1.0, 1.0, 1.0, 1.0, 1.0, 1.0, 1.0, 1.0, 1.0, 1.0, 1.0, 1.0, 1.0, 1.0, 1.0, 1.0, 1.0, 1.0, 1.0, 1.0, 1.0, 1.0, 1.0, 1.0, 1.0, 1.0, 1.0, 1.0, 1.0, 1.0, 1.0, 1.0, 1.0, 1.0, 1.0, 1.0, 1.0, 1.0, 1.0, 1.0, 1.0, 1.0, 1.0, 1.0, 1.0, 1.0, 1.0, 1.0, 1.0, 1.0, 1.0, 1.0, 1.0, 1.0, 1.0, 1.0, 1.0, 1.0, 1.0, 1.0, 1.0, 1.0, 1.0, 1.0, 1.0, 1.0, 1.0, 1.0, 1.0, 1.0, 1.0, 1.0, 1.0, 1.0, 1.0, 1.0, 1.0, 1.0, 1.0, 1.0, 1.0, 1.0, 1.0, 1.0, 1.0, 1.0, 1.0, 1.0, 1.0, 1.0, 1.0, 1.0, 1.0, 1.0, 1.0, 1.0, 1.0, 1.0, 1.0, 1.0, 1.0, 1.0, 1.0, 1.0, 1.0, 1.0, 1.0, 1.0, 1.0, 1.0, 1.0, 1.0, 1.0, 1.0, 1.0, 1.0, 1.0, 1.0, 1.0, 1.0, 1.0, 1.0, 1.0, 1.0, 1.0, 1.0, 1.0, 1.0, 1.0, 1.0, 1.0, 1.0, 1.0, 1.0, 1.0, 1.0, 1.0, 1.0, 1.0, 1.0, 1.0, 1.0, 1.0, 1.0, 1.0, 1.0, 1.0, 1.0, 1.0, 1.0, 1.0, 1.0, 1.0, 1.0, 1.0, 1.0, 1.0, 1.0, 1.0, 1.0, 1.0, 1.0, 1.0, 1.0, 1.0, 1.0, 1.0, 1.0, 1.0, 1.0, 1.0, 1.0, 1.0, 1.0, 1.0, 1.0, 1.0, 1.0, 1.0, 1.0, 1.0, 1.0, 1.0, 1.0, 1.0, 1.0, 1.0, 1.0, 1.0, 1.0, 1.0, 1.0, 1.0, 1.0, 1.0, 1.0, 1.0, 1.0, 1.0, 1.0, 1.0, 1.0, 1.0, 1.0, 1.0, 1.0, 1.0, 1.0, 1.0, 1.0, 1.0, 1.0, 1.0, 1.0, 1.0, 1.0, 1.0, 1.0, 1.0, 1.0, 1.0, 1.0, 1.0, 1.0, 1.0, 1.0, 1.0, 1.0, 1.0, 1.0, 1.0, 1.0, 1.0, 1.0, 1.0, 1.0, 1.0, 1.0, 1.0, 1.0, 1.0, 1.0, 1.0, 1.0, 1.0, 1.0, 1.0, 1.0, 1.0, 1.0, 1.0, 1.0, 1.0, 1.0, 1.0, 1.0, 1.0, 1.0, 1.0, 1.0, 1.0, 1.0, 1.0, 1.0, 1.0, 1.0, 1.0, 1.0, 1.0, 1.0, 1.0, 1.0, 1.0, 1.0, 1.0, 1.0, 1.0, 1.0, 1.0, 1.0, 1.0, 1.0, 1.0, 1.0, 1.0, 1.0, 1.0, 1.0, 1.0, 1.0, 1.0, 1.0, 1.0, 1.0, 1.0, 1.0, 1.0, 1.0, 1.0, 1.0, 1.0, 1.0, 1.0, 1.0, 1.0, 1.0, 1.0, 1.0, 1.0, 1.0, 1.0, 1.0, 1.0, 1.0, 1.0, 1.0, 1.0, 1.0, 1.0, 1.0, 1.0, 1.0, 1.0, 1.0, 1.0, 1.0, 1.0, 1.0, 1.0, 1.0, 1.0, 1.0, 1.0, 1.0, 1.0, 1.0, 1.0, 1.0, 1.0, 1.0, 1.0, 1.0, 1.0, 1.0, 1.0, 1.0, 1.0, 1.0, 1.0, 1.0, 1.0, 1.0, 1.0, 1.0, 1.0, 1.0, 1.0, 1.0, 1.0, 1.0, 1.0, 1.0, 1.0, 1.0, 1.0, 1.0, 1.0, 1.0, 1.0, 1.0, 1.0, 1.0, 1.0, 1.0, 1.0, 1.0, 1.0, 1.0, 1.0, 1.0, 1.0, 1.0, 1.0, 1.0, 1.0, 1.0, 1.0, 1.0, 1.0, 1.0, 1.0, 1.0, 1.0, 1.0, 1.0, 1.0, 1.0, 1.0, 1.0, 1.0, 1.0, 1.0, 1.0, 1.0, 1.0, 1.0, 1.0, 1.0, 1.0, 1.0, 1.0, 1.0, 1.0, 1.0, 1.0, 1.0, 1.0, 1.0, 1.0, 1.0, 1.0, 1.0, 1.0, 1.0, 1.0, 1.0, 1.0, 1.0, 1.0, 1.0, 1.0, 1.0, 1.0, 1.0, 1.0, 1.0, 1.0, 1.0, 1.0, 1.0, 1.0, 1.0, 1.0, 1.0, 1.0, 1.0, 1.0, 1.0, 1.0, 1.0, 1.0, 1.0, 1.0, 1.0, 1.0, 1.0, 1.0, 1.0, 1.0, 1.0, 1.0, 1.0, 1.0, 1.0, 1.0, 1.0, 1.0, 1.0, 1.0, 1.0, 1.0, 1.0, 1.0, 1.0, 1.0, 1.0, 1.0, 1.0, 1.0, 1.0, 1.0, 1.0, 1.0, 1.0, 1.0, 1.0, 1.0, 1.0, 1.0, 1.0, 1.0, 1.0, 1.0, 1.0, 1.0, 1.0, 1.0, 1.0, 1.0, 1.0, 1.0, 1.0, 1.0, 1.0, 1.0, 1.0, 1.0, 1.0, 1.0, 1.0, 1.0, 1.0, 1.0, 1.0, 1.0, 1.0, 1.0, 1.0, 1.0, 1.0, 1.0, 1.0, 1.0, 1.0, 1.0, 1.0, 1.0, 1.0, 1.0, 1.0, 1.0, 1.0, 1.0, 1.0, 1.0, 1.0, 1.0, 1.0, 1.0, 1.0, 1.0, 1.0, 1.0, 1.0, 1.0, 1.0, 1.0, 1.0, 1.0, 1.0, 1.0, 1.0, 1.0, 1.0, 1.0, 1.0, 1.0, 1.0, 1.0, 1.0, 1.0, 1.0, 1.0, 1.0, 1.0, 1.0, 1.0, 1.0, 1.0, 1.0, 1.0, 1.0, 1.0, 1.0, 1.0, 1.0, 1.0, 1.0, 1.0, 1.0, 1.0, 1.0, 1.0, 1.0, 1.0, 1.0, 1.0, 1.0, 1.0, 1.0, 1.0, 1.0, 1.0, 1.0, 1.0, 1.0, 1.0, 1.0, 1.0, 1.0, 1.0, 1.0, 1.0, 1.0, 1.0, 1.0, 1.0, 1.0, 1.0, 1.0, 1.0, 1.0, 1.0, 1.0, 1.0, 1.0, 1.0, 1.0, 1.0, 1.0, 1.0, 1.0, 1.0, 1.0, 1.0, 1.0, 1.0, 1.0, 1.0, 1.0, 1.0, 1.0, 1.0, 1.0, 1.0, 1.0, 1.0, 1.0, 1.0, 1.0, 1.0, 1.0, 1.0, 1.0, 1.0, 1.0, 1.0, 1.0, 1.0, 1.0, 1.0, 1.0, 1.0, 1.0, 1.0, 1.0, 1.0, 1.0, 1.0, 1.0, 1.0, 1.0, 1.0, 1.0, 1.0, 1.0, 1.0, 1.0, 1.0, 1.0, 1.0, 1.0, 1.0, 1.0, 1.0, 1.0, 1.0, 1.0, 1.0, 1.0, 1.0, 1.0, 1.0, 1.0, 1.0, 1.0, 1.0, 1.0, 1.0, 1.0, 1.0, 1.0, 1.0, 1.0, 1.0, 1.0, 1.0, 1.0, 1.0, 1.0, 1.0, 1.0, 1.0, 1.0, 1.0, 1.0, 1.0, 1.0, 1.0, 1.0, 1.0, 1.0, 1.0, 1.0, 1.0, 1.0, 1.0, 1.0, 1.0, 1.0, 1.0, 1.0, 1.0, 1.0, 1.0, 1.0, 1.0, 1.0, 1.0, 1.0, 1.0, 1.0, 1.0, 1.0, 1.0, 1.0, 1.0, 1.0, 1.0, 1.0, 1.0, 1.0, 1.0, 1.0, 1.0, 1.0, 1.0, 1.0, 1.0, 1.0, 1.0, 1.0, 1.0, 1.0, 1.0, 1.0, 1.0, 1.0, 1.0, 1.0, 1.0, 1.0, 1.0, 1.0, 1.0, 1.0, 1.0, 1.0, 1.0, 1.0, 1.0, 1.0, 1.0, 1.0, 1.0, 1.0, 1.0, 1.0, 1.0, 1.0, 1.0, 1.0, 1.0, 1.0, 1.0, 1.0, 1.0, 1.0, 1.0, 1.0, 1.0, 1.0, 1.0, 1.0, 1.0, 1.0, 1.0, 1.0, 1.0, 1.0, 1.0, 1.0, 1.0, 1.0, 1.0, 1.0, 1.0, 1.0, 1.0, 1.0, 1.0, 1.0, 1.0, 1.0, 1.0, 1.0, 1.0, 1.0, 1.0, 1.0, 1.0, 1.0, 1.0, 1.0, 1.0, 1.0, 1.0, 1.0, 1.0, 1.0, 1.0, 1.0, 1.0, 1.0, 1.0, 1.0, 1.0, 1.0, 1.0, 1.0, 1.0, 1.0, 1.0, 1.0, 1.0, 1.0, 1.0, 1.0, 1.0, 1.0, 1.0, 1.0, 1.0, 1.0, 1.0, 1.0, 1.0, 1.0, 1.0, 1.0, 1.0, 1.0, 1.0, 1.0, 1.0, 1.0, 1.0, 1.0, 1.0, 1.0, 1.0, 1.0, 1.0, 1.0, 1.0, 1.0, 1.0, 1.0, 1.0, 1.0, 1.0, 1.0, 1.0, 1.0, 1.0, 1.0, 1.0, 1.0, 1.0, 1.0, 1.0, 1.0, 1.0, 1.0, 1.0, 1.0, 1.0, 1.0, 1.0, 1.0, 1.0, 1.0, 1.0, 1.0, 1.0, 1.0, 1.0, 1.0, 1.0, 1.0, 1.0, 1.0, 1.0, 1.0, 1.0, 1.0, 1.0, 1.0, 1.0, 1.0, 1.0, 1.0, 1.0, 1.0, 1.0, 1.0, 1.0, 1.0, 1.0, 1.0, 1.0, 1.0, 1.0, 1.0, 1.0, 1.0, 1.0, 1.0, 1.0, 1.0, 1.0, 1.0, 1.0, 1.0, 1.0, 1.0, 1.0, 1.0, 1.0, 1.0, 1.0, 1.0, 1.0, 1.0, 1.0, 1.0, 1.0, 1.0, 1.0, 1.0, 1.0, 1.0, 1.0, 1.0, 1.0, 1.0, 1.0, 1.0, 1.0, 1.0, 1.0, 1.0, 1.0, 1.0, 1.0, 1.0, 1.0, 1.0, 1.0, 1.0, 1.0, 1.0, 1.0, 1.0, 1.0, 1.0, 1.0, 1.0, 1.0, 1.0, 1.0, 1.0, 1.0, 1.0, 1.0, 1.0, 1.0, 1.0, 1.0, 1.0, 1.0, 1.0, 1.0, 1.0, 1.0, 1.0, 1.0, 1.0, 1.0, 1.0, 1.0, 1.0, 1.0, 1.0, 1.0, 1.0, 1.0, 1.0, 1.0, 1.0, 1.0, 1.0, 1.0, 1.0, 1.0, 1.0, 1.0, 1.0, 1.0, 1.0, 1.0, 1.0, 1.0, 1.0, 1.0, 1.0, 1.0, 1.0, 1.0, 1.0, 1.0, 1.0, 1.0, 1.0, 1.0, 1.0, 1.0, 1.0, 1.0, 1.0, 1.0, 1.0, 1.0, 1.0, 1.0, 1.0, 1.0, 1.0, 1.0, 1.0, 1.0, 1.0, 1.0, 1.0, 1.0, 1.0, 1.0, 1.0, 1.0, 1.0, 1.0, 1.0, 1.0, 1.0, 1.0, 1.0, 1.0, 1.0, 1.0, 1.0, 1.0, 1.0, 1.0, 1.0, 1.0, 1.0, 1.0, 1.0, 1.0, 1.0, 1.0, 1.0, 1.0, 1.0, 1.0, 1.0, 1.0, 1.0, 1.0, 1.0, 1.0, 1.0, 1.0, 1.0, 1.0, 1.0, 1.0, 1.0, 1.0, 1.0, 1.0, 1.0, 1.0, 1.0, 1.0, 1.0, 1.0, 1.0, 1.0, 1.0, 1.0, 1.0, 1.0, 1.0, 1.0, 1.0, 1.0, 1.0, 1.0, 1.0, 1.0, 1.0, 1.0, 1.0, 1.0, 1.0, 1.0, 1.0, 1.0, 1.0, 1.0, 1.0, 1.0, 1.0, 1.0, 1.0, 1.0, 1.0, 1.0, 1.0, 1.0, 1.0, 1.0, 1.0, 1.0, 1.0, 1.0, 1.0, 1.0, 1.0, 1.0, 1.0, 1.0, 1.0, 1.0, 1.0, 1.0, 1.0, 1.0, 1.0, 1.0, 1.0, 1.0, 1.0, 1.0, 1.0, 1.0, 1.0, 1.0, 1.0, 1.0, 1.0, 1.0, 1.0, 1.0, 1.0, 1.0, 1.0, 1.0, 1.0, 1.0, 1.0, 1.0, 1.0, 1.0, 1.0, 1.0, 1.0, 1.0, 1.0, 1.0, 1.0, 1.0, 1.0, 1.0, 1.0, 1.0, 1.0, 1.0, 1.0, 1.0, 1.0, 1.0, 1.0, 1.0, 1.0, 1.0, 1.0, 1.0, 1.0, 1.0, 1.0, 1.0, 1.0, 1.0, 1.0, 1.0, 1.0, 1.0, 1.0, 1.0, 1.0, 1.0, 1.0, 1.0, 1.0, 1.0, 1.0, 1.0, 1.0, 1.0, 1.0, 1.0, 1.0, 1.0, 1.0, 1.0, 1.0, 1.0, 1.0, 1.0, 1.0, 1.0, 1.0, 1.0, 1.0, 1.0, 1.0, 1.0, 1.0, 1.0, 1.0, 1.0, 1.0, 1.0, 1.0, 1.0, 1.0, 1.0, 1.0, 1.0, 1.0, 1.0, 1.0, 1.0, 1.0, 1.0, 1.0, 1.0, 1.0, 1.0, 1.0, 1.0, 1.0, 1.0, 1.0, 1.0, 1.0, 1.0, 1.0, 1.0, 1.0, 1.0, 1.0, 1.0, 1.0, 1.0, 1.0, 1.0, 1.0, 1.0, 1.0, 1.0, 1.0, 1.0, 1.0, 1.0, 1.0, 1.0, 1.0, 1.0, 1.0, 1.0, 1.0, 1.0, 1.0, 1.0, 1.0, 1.0, 1.0, 1.0, 1.0, 1.0, 1.0, 1.0, 1.0, 1.0, 1.0, 1.0, 1.0, 1.0, 1.0, 1.0, 1.0, 1.0, 1.0, 1.0, 1.0, 1.0, 1.0, 1.0, 1.0, 1.0, 1.0, 1.0, 1.0, 1.0, 1.0, 1.0, 1.0, 1.0, 1.0, 1.0, 1.0, 1.0, 1.0, 1.0, 1.0, 1.0, 1.0, 1.0, 1.0, 1.0, 1.0, 1.0, 1.0, 1.0, 1.0, 1.0, 1.0, 1.0, 1.0, 1.0, 1.0, 1.0, 1.0, 1.0, 1.0, 1.0, 1.0, 1.0, 1.0, 1.0, 1.0, 1.0, 1.0, 1.0, 1.0, 1.0, 1.0, 1.0, 1.0, 1.0, 1.0, 1.0, 1.0, 1.0, 1.0, 1.0, 1.0, 1.0, 1.0, 1.0, 1.0, 1.0, 1.0, 1.0, 1.0, 1.0, 1.0, 1.0, 1.0, 1.0, 1.0, 1.0, 1.0, 1.0, 1.0, 1.0, 1.0, 1.0, 1.0, 1.0, 1.0, 1.0, 1.0, 1.0, 1.0, 1.0, 1.0, 1.0, 1.0, 1.0, 1.0, 1.0, 1.0, 1.0, 1.0, 1.0, 1.0, 1.0, 1.0, 1.0, 1.0, 1.0, 1.0, 1.0, 1.0, 1.0, 1.0, 1.0, 1.0, 1.0, 1.0, 1.0, 1.0, 1.0, 1.0, 1.0, 1.0, 1.0, 1.0, 1.0, 1.0, 1.0, 1.0, 1.0, 1.0, 1.0, 1.0, 1.0, 1.0, 1.0, 1.0, 1.0, 1.0, 1.0, 1.0, 1.0, 1.0, 1.0, 1.0, 1.0, 1.0, 1.0, 1.0, 1.0, 1.0, 1.0, 1.0, 1.0, 1.0, 1.0, 1.0, 1.0, 1.0, 1.0, 1.0, 1.0, 1.0, 1.0, 1.0, 1.0, 1.0, 1.0, 1.0, 1.0, 1.0, 1.0, 1.0, 1.0, 1.0, 1.0, 1.0, 1.0, 1.0, 1.0, 1.0, 1.0, 1.0, 1.0, 1.0, 1.0, 1.0, 1.0, 1.0, 1.0, 1.0, 1.0, 1.0, 1.0, 1.0, 1.0, 1.0, 1.0, 1.0, 1.0, 1.0, 1.0, 1.0, 1.0, 1.0, 1.0, 1.0, 1.0, 1.0, 1.0, 1.0, 1.0, 1.0, 1.0, 1.0, 1.0, 1.0, 1.0, 1.0, 1.0, 1.0, 1.0, 1.0, 1.0, 1.0, 1.0, 1.0, 1.0, 1.0, 1.0, 1.0, 1.0, 1.0, 1.0, 1.0, 1.0, 1.0, 1.0, 1.0, 1.0, 1.0, 1.0, 1.0, 1.0, 1.0, 1.0, 1.0, 1.0, 1.0, 1.0, 1.0, 1.0, 1.0, 1.0, 1.0, 1.0, 1.0, 1.0, 1.0, 1.0, 1.0, 1.0, 1.0, 1.0, 1.0, 1.0, 1.0, 1.0, 1.0, 1.0, 1.0, 1.0, 1.0, 1.0, 1.0, 1.0, 1.0, 1.0, 1.0, 1.0, 1.0, 1.0, 1.0, 1.0, 1.0, 1.0, 1.0, 1.0, 1.0, 1.0, 1.0, 1.0, 1.0, 1.0, 1.0, 1.0, 1.0, 1.0, 1.0, 1.0, 1.0, 1.0, 1.0, 1.0, 1.0, 1.0, 1.0, 1.0, 1.0, 1.0, 1.0, 1.0, 1.0, 1.0, 1.0, 1.0, 1.0, 1.0, 1.0, 1.0, 1.0, 1.0, 1.0, 1.0, 1.0, 1.0, 1.0, 1.0, 1.0, 1.0, 1.0, 1.0, 1.0, 1.0, 1.0, 1.0, 1.0, 1.0, 1.0, 1.0, 1.0, 1.0, 1.0, 1.0, 1.0, 1.0, 1.0, 1.0, 1.0, 1.0, 1.0, 1.0, 1.0, 1.0, 1.0, 1.0, 1.0, 1.0, 1.0, 1.0, 1.0, 1.0, 1.0, 1.0, 1.0, 1.0, 1.0, 1.0, 1.0, 1.0, 1.0, 1.0, 1.0, 1.0, 1.0, 1.0, 1.0, 1.0, 1.0, 1.0, 1.0, 1.0, 1.0, 1.0, 1.0, 1.0, 1.0, 1.0, 1.0, 1.0, 1.0, 1.0, 1.0, 1.0, 1.0, 1.0, 1.0, 1.0, 1.0, 1.0, 1.0, 1.0, 1.0, 1.0, 1.0, 1.0, 1.0, 1.0, 1.0, 1.0, 1.0, 1.0, 1.0, 1.0, 1.0, 1.0, 1.0, 1.0, 1.0, 1.0, 1.0, 1.0, 1.0, 1.0, 1.0, 1.0, 1.0, 1.0, 1.0, 1.0, 1.0, 1.0, 1.0, 1.0, 1.0, 1.0, 1.0, 1.0, 1.0, 1.0, 1.0, 1.0, 1.0, 1.0, 1.0, 1.0, 1.0, 1.0, 1.0, 1.0, 1.0, 1.0, 1.0, 1.0, 1.0, 1.0, 1.0, 1.0, 1.0, 1.0, 1.0, 1.0, 1.0, 1.0, 1.0, 1.0, 1.0, 1.0, 1.0, 1.0, 1.0, 1.0, 1.0, 1.0, 1.0, 1.0, 1.0, 1.0, 1.0, 1.0, 1.0, 1.0, 1.0, 1.0, 1.0, 1.0, 1.0, 1.0, 1.0, 1.0, 1.0, 1.0, 1.0, 1.0, 1.0, 1.0, 1.0, 1.0, 1.0, 1.0, 1.0, 1.0, 1.0, 1.0, 1.0, 1.0, 1.0, 1.0, 1.0, 1.0, 1.0, 1.0, 1.0, 1.0, 1.0, 1.0, 1.0, 1.0, 1.0, 1.0, 1.0, 1.0, 1.0, 1.0, 1.0, 1.0, 1.0, 1.0, 1.0, 1.0, 1.0, 1.0, 1.0, 1.0, 1.0, 1.0, 1.0, 1.0, 1.0, 1.0, 1.0, 1.0, 1.0, 1.0, 1.0, 1.0, 1.0, 1.0, 1.0, 1.0, 1.0, 1.0, 1.0, 1.0, 1.0, 1.0, 1.0, 1.0, 1.0, 1.0, 1.0, 1.0, 1.0, 1.0, 1.0, 1.0, 1.0, 1.0, 1.0, 1.0, 1.0, 1.0, 1.0, 1.0, 1.0, 1.0, 1.0, 1.0, 1.0, 1.0, 1.0, 1.0, 1.0, 1.0, 1.0, 1.0, 1.0, 1.0, 1.0, 1.0, 1.0, 1.0, 1.0, 1.0, 1.0, 1.0, 1.0, 1.0, 1.0, 1.0, 1.0, 1.0, 1.0, 1.0, 1.0, 1.0, 1.0, 1.0, 1.0, 1.0, 1.0, 1.0, 1.0, 1.0, 1.0, 1.0, 1.0, 1.0, 1.0, 1.0, 1.0, 1.0, 1.0, 1.0, 1.0, 1.0, 1.0, 1.0, 1.0, 1.0, 1.0, 1.0, 1.0, 1.0, 1.0, 1.0, 1.0, 1.0, 1.0, 1.0, 1.0, 1.0, 1.0, 1.0, 1.0, 1.0, 1.0, 1.0, 1.0, 1.0, 1.0, 1.0, 1.0, 1.0, 1.0, 1.0, 1.0, 1.0, 1.0, 1.0, 1.0, 1.0, 1.0, 1.0, 1.0, 1.0, 1.0, 1.0, 1.0, 1.0, 1.0, 1.0, 1.0, 1.0, 1.0, 1.0, 1.0, 1.0, 1.0, 1.0, 1.0, 1.0, 1.0, 1.0, 1.0, 1.0, 1.0, 1.0, 1.0, 1.0, 1.0, 1.0, 1.0, 1.0, 1.0, 1.0, 1.0, 1.0, 1.0, 1.0, 1.0, 1.0, 1.0, 1.0, 1.0, 1.0, 1.0, 1.0, 1.0, 1.0, 1.0, 1.0, 1.0, 1.0, 1.0, 1.0, 1.0, 1.0, 1.0, 1.0, 1.0, 1.0, 1.0, 1.0, 1.0, 1.0, 1.0, 1.0, 1.0, 1.0, 1.0, 1.0, 1.0, 1.0, 1.0, 1.0, 1.0, 1.0, 1.0, 1.0, 1.0, 1.0, 1.0, 1.0, 1.0, 1.0, 1.0, 1.0, 1.0, 1.0, 1.0, 1.0, 1.0, 1.0, 1.0, 1.0, 1.0, 1.0, 1.0, 1.0, 1.0, 1.0, 1.0, 1.0, 1.0, 1.0, 1.0, 1.0, 1.0, 1.0, 1.0, 1.0, 1.0, 1.0, 1.0, 1.0, 1.0, 1.0, 1.0, 1.0, 1.0, 1.0, 1.0, 1.0, 1.0, 1.0, 1.0, 1.0, 1.0, 1.0, 1.0, 1.0, 1.0, 1.0, 1.0, 1.0, 1.0, 1.0, 1.0, 1.0, 1.0, 1.0, 1.0, 1.0, 1.0, 1.0, 1.0, 1.0, 1.0, 1.0, 1.0, 1.0, 1.0, 1.0, 1.0, 1.0, 1.0, 1.0, 1.0, 1.0, 1.0, 1.0, 1.0, 1.0, 1.0, 1.0, 1.0, 1.0, 1.0, 1.0, 1.0, 1.0, 1.0, 1.0, 1.0, 1.0, 1.0, 1.0, 1.0, 1.0, 1.0, 1.0, 1.0, 1.0, 1.0, 1.0, 1.0, 1.0, 1.0, 1.0, 1.0, 1.0, 1.0, 1.0, 1.0, 1.0, 1.0, 1.0, 1.0, 1.0, 1.0, 1.0, 1.0, 1.0, 1.0, 1.0, 1.0, 1.0, 1.0, 1.0, 1.0, 1.0, 1.0, 1.0, 1.0, 1.0, 1.0, 1.0, 1.0, 1.0, 1.0, 1.0, 1.0, 1.0, 1.0, 1.0, 1.0, 1.0, 1.0, 1.0, 1.0, 1.0, 1.0, 1.0, 1.0, 1.0, 1.0, 1.0, 1.0, 1.0, 1.0, 1.0, 1.0, 1.0, 1.0, 1.0, 1.0, 1.0, 1.0, 1.0, 1.0, 1.0, 1.0, 1.0, 1.0, 1.0, 1.0, 1.0, 1.0, 1.0, 1.0, 1.0, 1.0, 1.0, 1.0, 1.0, 1.0, 1.0, 1.0, 1.0, 1.0, 1.0, 1.0, 1.0, 1.0, 1.0, 1.0, 1.0, 1.0, 1.0, 1.0, 1.0, 1.0, 1.0, 1.0, 1.0, 1.0, 1.0, 1.0, 1.0, 1.0, 1.0, 1.0, 1.0, 1.0, 1.0, 1.0, 1.0, 1.0, 1.0, 1.0, 1.0, 1.0, 1.0, 1.0, 1.0, 1.0, 1.0, 1.0, 1.0, 1.0, 1.0, 1.0, 1.0, 1.0, 1.0, 1.0, 1.0, 1.0, 1.0, 1.0, 1.0, 1.0, 1.0, 1.0, 1.0, 1.0, 1.0, 1.0, 1.0, 1.0, 1.0, 1.0, 1.0, 1.0, 1.0, 1.0, 1.0, 1.0, 1.0, 1.0, 1.0, 1.0, 1.0, 1.0, 1.0, 1.0, 1.0, 1.0, 1.0, 1.0, 1.0, 1.0, 1.0, 1.0, 1.0, 1.0, 1.0, 1.0, 1.0, 1.0, 1.0, 1.0, 1.0, 1.0, 1.0, 1.0, 1.0, 1.0, 1.0, 1.0, 1.0, 1.0, 1.0, 1.0, 1.0, 1.0, 1.0, 1.0, 1.0, 1.0, 1.0, 1.0, 1.0, 1.0, 1.0, 1.0, 1.0, 1.0, 1.0, 1.0, 1.0, 1.0, 1.0, 1.0, 1.0, 1.0, 1.0, 1.0, 1.0, 1.0, 1.0, 1.0, 1.0, 1.0, 1.0, 1.0, 1.0, 1.0, 1.0, 1.0, 1.0, 1.0, 1.0, 1.0, 1.0, 1.0, 1.0, 1.0, 1.0, 1.0, 1.0, 1.0, 1.0, 1.0, 1.0, 1.0, 1.0, 1.0, 1.0, 1.0, 1.0, 1.0, 1.0, 1.0, 1.0, 1.0, 1.0, 1.0, 1.0, 1.0, 1.0, 1.0, 1.0, 1.0, 1.0, 1.0, 1.0, 1.0, 1.0, 1.0, 1.0, 1.0, 1.0, 1.0, 1.0, 1.0, 1.0, 1.0, 1.0, 1.0, 1.0, 1.0, 1.0, 1.0, 1.0, 1.0, 1.0, 1.0, 1.0, 1.0, 1.0, 1.0, 1.0, 1.0, 1.0, 1.0, 1.0, 1.0, 1.0, 1.0, 1.0, 1.0, 1.0, 1.0, 1.0, 1.0, 1.0, 1.0, 1.0, 1.0, 1.0, 1.0, 1.0, 1.0, 1.0, 1.0, 1.0, 1.0, 1.0, 1.0, 1.0, 1.0, 1.0, 1.0, 1.0, 1.0, 1.0, 1.0, 1.0, 1.0, 1.0, 1.0, 1.0, 1.0, 1.0, 1.0, 1.0, 1.0, 1.0, 1.0, 1.0, 1.0, 1.0, 1.0, 1.0, 1.0, 1.0, 1.0, 1.0, 1.0, 1.0, 1.0, 1.0, 1.0, 1.0, 1.0, 1.0, 1.0, 1.0, 1.0, 1.0, 1.0, 1.0, 1.0, 1.0, 1.0, 1.0, 1.0, 1.0, 1.0, 1.0, 1.0, 1.0, 1.0, 1.0, 1.0, 1.0, 1.0, 1.0, 1.0, 1.0, 1.0, 1.0, 1.0, 1.0, 1.0, 1.0, 1.0, 1.0, 1.0, 1.0, 1.0, 1.0, 1.0, 1.0, 1.0, 1.0, 1.0, 1.0, 1.0, 1.0, 1.0, 1.0, 1.0, 1.0, 1.0, 1.0, 1.0, 1.0, 1.0, 1.0, 1.0, 1.0, 1.0, 1.0, 1.0, 1.0, 1.0, 1.0, 1.0, 1.0, 1.0, 1.0, 1.0, 1.0, 1.0, 1.0, 1.0, 1.0, 1.0, 1.0, 1.0, 1.0, 1.0, 1.0, 1.0, 1.0, 1.0, 1.0, 1.0, 1.0, 1.0, 1.0, 1.0, 1.0, 1.0, 1.0, 1.0, 1.0, 1.0, 1.0, 1.0, 1.0, 1.0, 1.0, 1.0, 1.0, 1.0, 1.0, 1.0, 1.0, 1.0, 1.0, 1.0, 1.0, 1.0, 1.0, 1.0, 1.0, 1.0, 1.0, 1.0, 1.0, 1.0, 1.0, 1.0, 1.0, 1.0, 1.0, 1.0, 1.0, 1.0, 1.0, 1.0, 1.0, 1.0, 1.0, 1.0, 1.0, 1.0, 1.0, 1.0, 1.0, 1.0, 1.0, 1.0, 1.0, 1.0, 1.0, 1.0, 1.0, 1.0, 1.0, 1.0, 1.0, 1.0, 1.0, 1.0, 1.0, 1.0, 1.0, 1.0, 1.0, 1.0, 1.0, 1.0, 1.0, 1.0, 1.0, 1.0, 1.0, 1.0, 1.0, 1.0, 1.0, 1.0, 1.0, 1.0, 1.0, 1.0, 1.0, 1.0, 1.0, 1.0, 1.0, 1.0, 1.0, 1.0, 1.0, 1.0, 1.0, 1.0, 1.0, 1.0, 1.0, 1.0, 1.0, 1.0, 1.0, 1.0, 1.0, 1.0, 1.0, 1.0, 1.0, 1.0, 1.0, 1.0, 1.0, 1.0, 1.0, 1.0, 1.0, 1.0, 1.0, 1.0, 1.0, 1.0, 1.0, 1.0, 1.0, 1.0, 1.0, 1.0, 1.0, 1.0, 1.0, 1.0, 1.0, 1.0, 1.0, 1.0, 1.0, 1.0, 1.0, 1.0, 1.0, 1.0, 1.0, 1.0, 1.0, 1.0, 1.0, 1.0, 1.0, 1.0, 1.0, 1.0, 1.0, 1.0, 1.0, 1.0, 1.0, 1.0, 1.0, 1.0, 1.0, 1.0, 1.0, 1.0, 1.0, 1.0, 1.0, 1.0, 1.0, 1.0, 1.0, 1.0, 1.0, 1.0, 1.0, 1.0, 1.0, 1.0, 1.0, 1.0, 1.0, 1.0, 1.0, 1.0, 1.0, 1.0, 1.0, 1.0, 1.0, 1.0, 1.0, 1.0, 1.0, 1.0, 1.0, 1.0, 1.0, 1.0, 1.0, 1.0, 1.0, 1.0, 1.0, 1.0, 1.0, 1.0, 1.0, 1.0, 1.0, 1.0, 1.0, 1.0, 1.0, 1.0, 1.0, 1.0, 1.0, 1.0, 1.0, 1.0, 1.0, 1.0, 1.0, 1.0, 1.0, 1.0, 1.0, 1.0, 1.0, 1.0, 1.0, 1.0, 1.0, 1.0, 1.0, 1.0, 1.0, 1.0, 1.0, 1.0, 1.0, 1.0, 1.0, 1.0, 1.0, 1.0, 1.0, 1.0, 1.0, 1.0, 1.0, 1.0, 1.0, 1.0, 1.0, 1.0, 1.0, 1.0, 1.0, 1.0, 1.0, 1.0, 1.0, 1.0, 1.0, 1.0, 1.0, 1.0, 1.0, 1.0, 1.0, 1.0, 1.0, 1.0, 1.0, 1.0, 1.0, 1.0, 1.0, 1.0, 1.0, 1.0, 1.0, 1.0, 1.0, 1.0, 1.0, 1.0, 1.0, 1.0, 1.0, 1.0, 1.0, 1.0, 1.0, 1.0, 1.0, 1.0, 1.0, 1.0, 1.0, 1.0, 1.0, 1.0, 1.0, 1.0, 1.0, 1.0, 1.0, 1.0, 1.0, 1.0, 1.0, 1.0, 1.0, 1.0, 1.0, 1.0, 1.0, 1.0, 1.0, 1.0, 1.0, 1.0, 1.0, 1.0, 1.0, 1.0, 1.0, 1.0, 1.0, 1.0, 1.0, 1.0, 1.0, 1.0, 1.0, 1.0, 1.0, 1.0, 1.0, 1.0, 1.0, 1.0, 1.0, 1.0, 1.0, 1.0, 1.0, 1.0, 1.0, 1.0, 1.0, 1.0, 1.0, 1.0, 1.0, 1.0, 1.0, 1.0, 1.0, 1.0, 1.0, 1.0, 1.0, 1.0, 1.0, 1.0, 1.0, 1.0, 1.0, 1.0, 1.0, 1.0, 1.0, 1.0, 1.0, 1.0, 1.0, 1.0, 1.0, 1.0, 1.0, 1.0, 1.0, 1.0, 1.0, 1.0, 1.0, 1.0, 1.0, 1.0, 1.0, 1.0, 1.0, 1.0, 1.0, 1.0, 1.0, 1.0, 1.0, 1.0, 1.0, 1.0, 1.0, 1.0, 1.0, 1.0, 1.0, 1.0, 1.0, 1.0, 1.0, 1.0, 1.0, 1.0, 1.0, 1.0, 1.0, 1.0, 1.0, 1.0, 1.0, 1.0, 1.0, 1.0, 1.0, 1.0, 1.0, 1.0, 1.0, 1.0, 1.0, 1.0, 1.0, 1.0, 1.0, 1.0, 1.0, 1.0, 1.0, 1.0, 1.0, 1.0, 1.0, 1.0, 1.0, 1.0, 1.0, 1.0, 1.0, 1.0, 1.0, 1.0, 1.0, 1.0, 1.0, 1.0, 1.0, 1.0, 1.0, 1.0, 1.0, 1.0, 1.0, 1.0, 1.0, 1.0, 1.0, 1.0, 1.0, 1.0, 1.0, 1.0, 1.0, 1.0, 1.0, 1.0, 1.0, 1.0, 1.0, 1.0, 1.0, 1.0, 1.0, 1.0, 1.0, 1.0, 1.0, 1.0, 1.0, 1.0, 1.0, 1.0, 1.0, 1.0, 1.0, 1.0, 1.0, 1.0, 1.0, 1.0, 1.0, 1.0, 1.0, 1.0, 1.0, 1.0, 1.0, 1.0, 1.0, 1.0, 1.0, 1.0, 1.0, 1.0, 1.0, 1.0, 1.0, 1.0, 1.0, 1.0, 1.0, 1.0, 1.0, 1.0, 1.0, 1.0, 1.0, 1.0, 1.0, 1.0, 1.0, 1.0, 1.0, 1.0, 1.0, 1.0, 1.0, 1.0, 1.0, 1.0, 1.0, 1.0, 1.0, 1.0, 1.0, 1.0, 1.0, 1.0, 1.0, 1.0, 1.0, 1.0, 1.0, 1.0, 1.0, 1.0, 1.0, 1.0, 1.0, 1.0, 1.0, 1.0, 1.0, 1.0, 1.0, 1.0, 1.0, 1.0, 1.0, 1.0, 1.0, 1.0, 1.0, 1.0, 1.0, 1.0, 1.0, 1.0, 1.0, 1.0, 1.0, 1.0, 1.0, 1.0, 1.0, 1.0, 1.0, 1.0, 1.0, 1.0, 1.0, 1.0, 1.0, 1.0, 1.0, 1.0, 1.0, 1.0, 1.0, 1.0, 1.0, 1.0, 1.0, 1.0, 1.0, 1.0, 1.0, 1.0, 1.0, 1.0, 1.0, 1.0, 1.0, 1.0, 1.0, 1.0, 1.0, 1.0, 1.0, 1.0, 1.0, 1.0, 1.0, 1.0, 1.0, 1.0, 1.0, 1.0, 1.0, 1.0, 1.0, 1.0, 1.0, 1.0, 1.0, 1.0, 1.0, 1.0, 1.0, 1.0, 1.0, 1.0, 1.0, 1.0, 1.0, 1.0, 1.0, 1.0, 1.0, 1.0, 1.0, 1.0, 1.0, 1.0, 1.0, 1.0, 1.0, 1.0, 1.0, 1.0, 1.0, 1.0, 1.0, 1.0, 1.0, 1.0, 1.0, 1.0, 1.0, 1.0, 1.0, 1.0, 1.0, 1.0, 1.0, 1.0, 1.0, 1.0, 1.0, 1.0, 1.0, 1.0, 1.0, 1.0, 1.0, 1.0, 1.0, 1.0, 1.0, 1.0, 1.0, 1.0, 1.0, 1.0, 1.0, 1.0, 1.0, 1.0, 1.0, 1.0, 1.0, 1.0, 1.0, 1.0, 1.0, 1.0, 1.0, 1.0, 1.0, 1.0, 1.0, 1.0, 1.0, 1.0, 1.0, 1.0, 1.0])
me_husky.materials.append(mat_dark)
me_husky.materials.append(mat_white)
me_husky.use_remesh_preserve_volume = False
me_husky.use_remesh_preserve_attributes = False
me_husky.use_mirror_x = True
me_husky.update()
arm_bones = bpy.data.armatures.new('Bones')  # bones are not reproduced

# ---- objects
ob_light = bpy.data.objects.new('Light', light_light)
ob_camera = bpy.data.objects.new('Camera', cam_camera)
ob_armature = bpy.data.objects.new('Armature', arm_bones)
ob_husky = bpy.data.objects.new('Husky', me_husky)

# ---- transforms, parenting, visibility, modifiers, constraints
ob_light.location = (-0.05511, 8.285, 5.904)
ob_light.rotation_euler = (0.6503, 0.05522, 1.866)
ob_light.lock_rotations_4d = False
ob_light.empty_display_type = 'ARROWS'
ob_light.color = (0.0, 0.0, 0.0, 0.0)
ob_light.lineart.crease_threshold = 0.0
ob_camera.location = (20.97, -19.76, 16.73)
ob_camera.rotation_euler = (1.109, 0.0, 0.8149)
ob_camera.lock_rotations_4d = False
ob_camera.empty_display_type = 'ARROWS'
ob_camera.color = (0.0, 0.0, 0.0, 0.0)
ob_camera.display_type = 'WIRE'
ob_camera.lineart.crease_threshold = 0.0
ob_armature.location = (9.241e-16, -0.0102, 4.162)
ob_armature.show_in_front = True
ob_armature.lineart.crease_threshold = 0.0
ob_husky.parent = ob_armature
ob_husky.matrix_parent_inverse = Matrix(((1.0, -0.0, -0.0, -9.241e-16), (-0.0, 1.0, 0.0, 0.0102), (-0.0, -0.0, 1.0, -4.162), (-0.0, 0.0, -0.0, 1.0)))
ob_husky.location = (0.0, 0.0, 4.198)
ob_husky.lineart.crease_threshold = 0.0
ob_husky.use_mesh_mirror_x = True
_vg = ob_husky.vertex_groups.new(name='chest')
for _i, _w in zip([0, 1, 2, 5, 7, 19, 20, 22, 23, 24, 25, 26, 27, 28, 30, 31, 32, 33, 35, 46, 48, 50, 52, 53, 54, 55, 56, 57, 58, 59, 60, 63, 64, 67, 70, 71, 72, 77, 78, 82, 83, 85, 119, 120, 121, 122, 123, 124, 125, 126, 128, 137, 138, 139, 141, 143, 144, 145, 146, 147, 148, 150, 151, 152, 218, 231, 235, 250], [1.0, 0.3587, 0.3152, 0.6848, 0.4519, 0.0, 0.0, 0.0, 0.0, 0.0, 0.0, 0.0, 0.0, 0.0, 1.0, 0.4263, 1.0, 0.777, 0.4891, 0.0, 0.0, 0.0, 0.0, 0.0, 0.0, 0.0, 0.0, 0.0, 0.0, 0.0, 0.0, 0.0, 0.0, 0.0, 0.0, 0.4891, 1.0, 0.0, 0.0, 1.0, 0.4471, 0.0, 0.0, 0.0, 0.0, 0.0, 0.0, 0.0, 0.8804, 0.8804, 0.0, 0.0, 0.0, 0.0, 0.3587, 0.0, 0.0, 0.0, 0.0, 0.0, 0.0, 0.1988, 0.5761, 0.306, 1.0, 0.2651, 0.9037, 0.2807]): _vg.add([_i], _w, 'REPLACE')
_vg = ob_husky.vertex_groups.new(name='neck')
for _i, _w in zip([0, 1, 2, 4, 6, 16, 17, 18, 19, 29, 30, 31, 32, 34, 36, 45, 46, 47, 48, 61, 62, 63, 75, 81, 82, 83, 84, 90, 133, 134, 141, 142, 143, 190, 217, 219, 221, 223, 230, 235, 236, 242, 243, 245, 249], [0.0, 0.3913, 0.0, 0.0, 0.0, 0.8587, 0.5326, 0.4239, 0.3587, 0.0, 0.0, 0.465, 0.0, 0.0, 0.0, 0.8587, 0.5326, 0.4239, 0.3587, 0.0, 0.0, 0.3587, 0.0, 0.8587, 0.0, 0.4877, 0.5326, 0.0, 0.8587, 0.6087, 0.3913, 0.6522, 0.3587, 0.4239, 0.0, 0.0, 0.0, 0.0, 0.0, 0.0, 0.0, 0.0, 0.0, 0.0, 0.0]): _vg.add([_i], _w, 'REPLACE')
_vg = ob_husky.vertex_groups.new(name='head')
for _i, _w in zip([16, 17, 18, 19, 20, 21, 22, 23, 24, 25, 26, 27, 28, 45, 46, 47, 48, 49, 50, 51, 52, 53, 54, 55, 56, 57, 58, 59, 60, 63, 64, 67, 70, 73, 77, 78, 81, 84, 85, 119, 120, 121, 122, 123, 124, 133, 134, 135, 136, 137, 138, 139, 142, 143, 144, 145, 146, 147, 148, 189, 190, 191, 196, 197, 198, 199, 200, 201, 202, 203, 204, 205], [0.1413, 0.4674, 0.5761, 0.6413, 1.0, 1.0, 1.0, 1.0, 1.0, 0.0, 0.0, 0.0, 0.0, 0.1413, 0.4674, 0.5761, 0.6413, 1.0, 1.0, 1.0, 1.0, 1.0, 1.0, 0.0, 0.0, 0.0, 0.0, 0.0, 0.0, 0.6413, 1.0, 0.0, 0.0, 1.0, 1.0, 1.0, 0.1413, 0.4674, 1.0, 0.0, 0.0, 0.0, 0.0, 0.0, 0.0, 0.1413, 0.3913, 1.0, 1.0, 1.0, 0.0, 0.0, 0.3478, 0.6413, 1.0, 1.0, 1.0, 0.0, 0.0, 1.0, 0.5761, 1.0, 0.0, 0.0, 0.0, 0.0, 0.0, 0.0, 0.0, 0.0, 0.0, 0.0]): _vg.add([_i], _w, 'REPLACE')
_vg = ob_husky.vertex_groups.new(name='mouth')
_vg.add([25, 26, 27, 28, 55, 56, 57, 58, 59, 60, 67, 70, 119, 120, 121, 122, 123, 124, 138, 139, 147, 148], 1.0, 'REPLACE')
_vg = ob_husky.vertex_groups.new(name='ear.R')
_vg.add([192, 193, 194, 195, 196, 197, 198, 199, 200, 201, 202, 203, 204, 205, 206, 207], 1.0, 'REPLACE')
_vg = ob_husky.vertex_groups.new(name='ear.L')
for _i, _w in zip([192, 193, 194, 195, 196, 197, 198, 199, 200, 201, 202, 203, 204, 205, 206, 207], [0.0, 0.0, 0.0, 0.0, 0.0, 0.0, 0.0, 0.0, 0.0, 0.0, 0.0, 0.0, 0.0, 0.0, 0.0, 0.0]): _vg.add([_i], _w, 'REPLACE')
_vg = ob_husky.vertex_groups.new(name='back')
for _i, _w in zip([2, 4, 6, 7, 8, 10, 12, 15, 29, 33, 34, 35, 36, 38, 39, 42, 43, 61, 62, 65, 66, 71, 75, 76, 79, 127, 128, 129, 130, 131, 132, 140, 150, 151, 152, 153, 154, 156, 217, 219, 221, 230, 231, 236, 242, 243, 249, 250, 253, 254, 255, 265, 266, 270, 273, 274, 284, 285], [0.6848, 1.0, 1.0, 0.1534, 0.03941, 0.0, 0.0, 0.0, 1.0, 0.2174, 1.0, 0.1661, 1.0, 0.0, 0.0, 0.0, 0.0, 1.0, 1.0, 0.0, 0.0, 0.1661, 1.0, 0.0, 0.0, 1.0, 1.0, 0.03641, 0.0, 0.0, 0.0, 0.0, 0.07018, 0.4239, 0.2009, 0.4074, 0.0, 0.0, 1.0, 1.0, 1.0, 0.8804, 0.09357, 1.0, 1.0, 1.0, 1.0, 0.07798, 0.0, 0.0, 0.0, 0.0, 0.0, 0.0, 0.0, 0.0, 0.0, 0.04746]): _vg.add([_i], _w, 'REPLACE')
_vg = ob_husky.vertex_groups.new(name='waist')
for _i, _w in zip([0, 2, 4, 6, 7, 8, 9, 10, 11, 12, 13, 14, 15, 16, 29, 30, 34, 35, 36, 37, 38, 39, 40, 41, 42, 43, 44, 45, 46, 47, 48, 61, 62, 65, 66, 68, 69, 71, 74, 75, 76, 79, 80, 81, 82, 84, 125, 126, 128, 129, 130, 131, 132, 133, 140, 149, 151, 152, 153, 154, 155, 156, 157, 158, 159, 160, 161, 162, 163, 164, 165, 166, 167, 168, 169, 170, 171, 172, 173, 174, 175, 176, 217, 219, 221, 230, 236, 242, 243, 249, 250, 252, 253, 254, 255, 256, 265, 266, 267, 270, 272, 273, 274, 284, 285, 286, 312, 313, 314, 315, 316, 317, 319], [0.0, 0.0, 0.0, 0.0, 0.3186, 0.9606, 0.8261, 1.0, 0.3861, 1.0, 0.4684, 0.6087, 1.0, 0.0, 0.0, 0.0, 0.0, 0.3448, 0.0, 0.4939, 1.0, 1.0, 0.0, 0.4813, 1.0, 1.0, 1.0, 0.0, 0.0, 0.0, 0.0, 0.0, 0.0, 1.0, 1.0, 1.0, 0.5036, 0.3448, 0.8261, 0.0, 1.0, 1.0, 0.8261, 0.0, 0.0, 0.0, 0.0, 0.0, 0.0, 0.8875, 1.0, 1.0, 1.0, 0.0, 1.0, 1.0, 0.0, 0.4171, 0.4187, 0.6824, 0.6087, 1.0, 1.0, 0.0, 0.0, 0.0, 0.0, 0.0, 0.0, 0.0, 0.0, 0.0, 0.0, 0.0, 0.0, 0.0, 0.0, 0.0, 0.0, 0.0, 0.0, 0.0, 0.0, 0.0, 0.0, 0.0, 0.0, 0.0, 0.0, 0.0, 0.0, 0.08979, 1.0, 1.0, 1.0, 0.2065, 1.0, 0.6824, 0.5267, 1.0, 0.3887, 1.0, 1.0, 0.9239, 0.635, 0.8205, 0.07405, 0.02915, 0.02512, 0.0264, 0.007908, 0.06229, 0.02173]): _vg.add([_i], _w, 'REPLACE')
_vg = ob_husky.vertex_groups.new(name='back_thigh.R')
for _i, _w in zip([7, 9, 11, 13, 15, 37, 40, 41, 65, 66, 69, 74, 80, 106, 129, 140, 149, 152, 153, 154, 161, 162, 252, 255, 256, 266, 267, 270, 272, 275, 284, 285, 286, 296, 297, 298, 299, 300, 301, 302, 303, 304, 305, 309, 310, 311, 312, 313, 314, 315, 316, 317, 318, 319], [0.07609, 0.1739, 0.44, 0.3913, 0.0, 0.2531, 0.5, 0.227, 0.0, 0.0, 0.3835, 0.1739, 0.1739, 0.0, 0.07609, 0.0, 0.0, 0.07609, 0.1739, 0.1437, 0.0, 0.0, 0.7363, 0.0, 0.1739, 0.1437, 0.2244, 0.0, 0.3913, 0.1739, 0.07609, 0.1437, 0.04487, 0.1304, 0.0, 0.0, 0.1304, 0.0, 0.0, 0.1304, 0.1304, 0.0, 0.0, 0.0215, 0.0, 0.0, 0.1304, 0.1304, 0.1304, 0.1979, 0.1304, 0.1304, 0.1304, 0.1305]): _vg.add([_i], _w, 'REPLACE')
_vg = ob_husky.vertex_groups.new(name='back_leg.R')
for _i, _w in zip([11, 13, 37, 40, 41, 69, 74, 80, 103, 104, 105, 106, 107, 108, 109, 110, 111, 113, 114, 115, 116, 117, 118, 154, 212, 213, 214, 215, 252, 256, 257, 258, 259, 260, 261, 262, 263, 264, 266, 267, 268, 269, 271, 272, 275, 276, 277, 278, 279, 280, 281, 282, 283, 285, 286, 287, 296, 297, 298, 299, 300, 301, 302, 303, 304, 305, 306, 307, 308, 309, 310, 311, 312, 313, 314, 315, 316, 317, 318, 319], [0.1739, 0.03507, 0.0, 0.0, 0.03238, 0.03764, 0.0, 0.0, 1.0, 0.6455, 1.0, 0.6527, 0.0, 0.004084, 0.0, 0.004775, 0.0, 0.0, 0.0, 0.0, 0.0, 0.0, 0.0, 0.1739, 0.0, 0.0, 0.0, 0.0, 0.1739, 0.2065, 0.6238, 0.5354, 0.0, 0.0, 0.0, 0.0, 0.0, 0.0, 0.1739, 0.01225, 0.0, 0.0, 0.0, 0.2042, 0.2754, 0.9802, 0.5817, 0.0, 0.0, 0.0, 0.0, 0.0, 0.0, 0.1739, 0.04487, 0.0, 0.8696, 0.9575, 0.9575, 0.8696, 1.0, 1.0, 0.8696, 0.8696, 1.0, 1.0, 0.52, 0.7391, 0.3766, 0.837, 0.6957, 0.6957, 0.7809, 0.825, 0.8388, 0.7717, 0.8458, 0.8073, 0.8696, 0.8471]): _vg.add([_i], _w, 'REPLACE')
_vg = ob_husky.vertex_groups.new(name='back_shin.R')
for _i, _w in zip([13, 103, 104, 105, 106, 107, 108, 109, 110, 111, 113, 114, 115, 116, 117, 118, 212, 213, 214, 215, 252, 257, 258, 259, 260, 261, 262, 263, 264, 268, 269, 271, 272, 276, 277, 278, 279, 280, 281, 282, 283, 287, 296, 297, 298, 299, 300, 301, 302, 303, 304, 305, 306, 307, 308, 309, 310, 311, 312, 313, 314, 319], [0.03507, 0.0, 0.3545, 0.0, 0.3473, 0.5, 0.4624, 0.5, 0.4603, 0.5, 0.5, 0.0, 0.0, 0.0, 0.0, 0.0, 0.0, 0.0, 0.0, 0.0, 0.0, 0.3762, 0.4646, 0.4891, 0.4891, 0.0, 0.0, 0.0, 0.0, 0.0, 0.0, 0.0, 0.003955, 0.003304, 0.3757, 0.4891, 0.4891, 0.0, 0.0, 0.0, 0.0, 0.0, 0.0, 0.01416, 0.01416, 0.0, 0.0, 0.0, 0.0, 0.0, 0.0, 0.0, 0.48, 0.2609, 0.6234, 0.1415, 0.2962, 0.2958, 0.004871, 0.005146, 0.001881, 0.0002211]): _vg.add([_i], _w, 'REPLACE')
_vg = ob_husky.vertex_groups.new(name='tail1')
for _i, _w in zip([158, 159, 160, 161, 162, 163, 164, 165, 166, 167, 168, 169, 170, 171, 172, 173, 174, 175, 176, 177, 178, 179, 180, 181, 182, 183, 184, 185, 186, 187, 188], [1.0, 1.0, 1.0, 1.0, 1.0, 0.0, 0.0, 0.0, 0.0, 0.0, 0.0, 0.0, 0.0, 0.0, 0.0, 0.0, 0.0, 0.0, 0.0, 0.0, 0.0, 0.0, 0.0, 0.0, 0.0, 0.0, 0.0, 0.0, 0.0, 0.0, 0.0]): _vg.add([_i], _w, 'REPLACE')
_vg = ob_husky.vertex_groups.new(name='tail2')
for _i, _w in zip([158, 159, 160, 161, 162, 163, 164, 165, 166, 167, 168, 169, 170, 171, 172, 173, 174, 175, 176, 177, 178, 179, 180, 181, 182, 183, 184, 185, 186, 187, 188], [0.0, 0.0, 0.0, 0.0, 0.0, 1.0, 1.0, 1.0, 1.0, 1.0, 0.0, 0.0, 0.0, 0.0, 0.0, 0.0, 0.0, 0.0, 0.0, 0.0, 0.0, 0.0, 0.0, 0.0, 0.0, 0.0, 0.0, 0.0, 0.0, 0.0, 0.0]): _vg.add([_i], _w, 'REPLACE')
_vg = ob_husky.vertex_groups.new(name='tail3')
for _i, _w in zip([158, 159, 160, 161, 162, 168, 169, 170, 171, 172, 173, 174, 175, 176, 177], [0.0, 0.0, 0.0, 0.0, 0.0, 1.0, 1.0, 1.0, 1.0, 1.0, 1.0, 1.0, 1.0, 1.0, 1.0]): _vg.add([_i], _w, 'REPLACE')
_vg = ob_husky.vertex_groups.new(name='tail4')
_vg.add([178, 179, 180, 181, 182, 183, 184, 185, 186, 187, 188], 1.0, 'REPLACE')
_vg = ob_husky.vertex_groups.new(name='back_thigh.L')
for _i, _w in zip([11, 13, 37, 40, 41, 69, 74, 80, 103, 104, 105, 106, 252, 256, 257, 258, 267, 272, 275, 276, 277, 286, 296, 297, 298, 299, 300, 301, 302, 303, 310, 311, 312, 313, 314, 315, 316, 319], [0.0, 0.03507, 0.2531, 0.5, 0.227, 0.03764, 0.0, 0.0, 0.0, 0.0, 0.0, 0.0, 0.0, 0.2065, 0.0, 0.0, 0.2244, 0.003955, 0.2754, 0.003304, 0.008516, 0.04487, 0.0, 0.01416, 0.01416, 0.0, 0.0, 0.0, 0.0, 0.0, 0.004055, 0.004267, 0.004871, 0.005146, 0.001881, 0.001974, 0.007908, 0.0002211]): _vg.add([_i], _w, 'REPLACE')
_vg = ob_husky.vertex_groups.new(name='back_leg.L')
for _i, _w in zip([11, 13, 37, 40, 41, 69, 74, 80, 103, 104, 105, 106, 107, 108, 109, 110, 111, 112, 113, 114, 115, 116, 117, 118, 212, 213, 214, 215, 252, 256, 257, 258, 259, 260, 261, 262, 263, 264, 267, 268, 269, 271, 272, 275, 276, 277, 278, 279, 280, 281, 282, 283, 286, 287, 296, 297, 298, 299, 300, 301, 302, 303, 310, 311, 312, 313, 314, 315, 316, 319], [0.0, 0.03507, 0.0, 0.0, 0.03238, 0.03764, 0.0, 0.0, 0.0, 0.0, 0.0, 0.0, 0.0, 0.004084, 0.0, 0.004775, 0.0, 0.0, 0.0, 0.0, 0.0, 0.0, 0.0, 0.0, 0.0, 0.0, 0.0, 0.0, 0.0, 0.2065, 0.0, 0.0, 0.0, 0.0, 0.0, 0.0, 0.0, 0.0, 0.01225, 0.0, 0.0, 0.0, 0.003955, 0.2754, 0.003304, 0.008516, 0.0, 0.0, 0.0, 0.0, 0.0, 0.0, 0.04487, 0.0, 0.0, 0.01416, 0.01416, 0.0, 0.0, 0.0, 0.0, 0.0, 0.004055, 0.004267, 0.004871, 0.005146, 0.001881, 0.001974, 0.007908, 0.0002211]): _vg.add([_i], _w, 'REPLACE')
_vg = ob_husky.vertex_groups.new(name='back_shin.L')
for _i, _w in zip([103, 104, 105, 106, 107, 108, 109, 110, 111, 112, 113, 114, 115, 116, 117, 118, 212, 213, 214, 215, 257, 258, 259, 260, 261, 262, 263, 264, 268, 269, 271, 276, 277, 278, 279, 280, 281, 282, 283, 287], [0.0, 0.0, 0.0, 0.0, 0.0, 0.004084, 0.0, 0.004775, 0.0, 0.0, 0.0, 0.0, 0.0, 0.0, 0.0, 0.0, 0.0, 0.0, 0.0, 0.0, 0.0, 0.0, 0.0, 0.0, 0.0, 0.0, 0.0, 0.0, 0.0, 0.0, 0.0, 0.003304, 0.008516, 0.0, 0.0, 0.0, 0.0, 0.0, 0.0, 0.0]): _vg.add([_i], _w, 'REPLACE')
_vg = ob_husky.vertex_groups.new(name='front_leg.R')
for _i, _w in zip([3, 5, 7, 32, 33, 35, 71, 72, 86, 87, 88, 89, 90, 91, 92, 93, 94, 95, 96, 97, 98, 99, 100, 101, 102, 208, 209, 210, 211, 216, 220, 222, 223, 224, 225, 226, 227, 228, 229, 232, 233, 234, 235, 237, 238, 239, 240, 241, 244, 245, 246, 247, 248, 251, 288, 289, 290, 291, 292, 293, 294, 295, 320, 321, 322, 323, 324, 325, 326, 327], [0.1647, 0.3152, 0.0, 0.0, 0.0, 0.0, 0.0, 0.0, 0.1647, 0.0, 0.2283, 0.2283, 0.0, 0.0, 0.0, 0.0, 0.0, 0.0, 0.0, 0.0, 0.0, 0.0, 0.0, 0.0, 0.0, 0.0, 0.0, 0.0, 0.0, 0.1125, 1.0, 0.1522, 0.1522, 0.0, 0.0, 0.0, 0.0, 0.0, 0.0, 0.0, 0.0, 0.1125, 0.0, 0.2283, 0.0, 0.0, 0.0, 0.0, 0.8434, 0.2283, 0.0, 0.0, 0.0, 0.0, 0.8333, 0.7383, 1.0, 1.0, 1.0, 0.9091, 1.0, 0.9091, 0.337, 0.337, 0.7174, 0.7174, 0.337, 0.337, 0.5109, 0.337]): _vg.add([_i], _w, 'REPLACE')
_vg = ob_husky.vertex_groups.new(name='front_shin.R')
for _i, _w in zip([3, 5, 7, 32, 33, 35, 71, 72, 86, 87, 88, 89, 90, 91, 92, 93, 94, 95, 96, 97, 98, 100, 101, 102, 208, 209, 210, 211, 216, 218, 220, 222, 223, 224, 225, 226, 227, 228, 229, 232, 233, 234, 235, 237, 238, 239, 240, 241, 244, 245, 246, 247, 248, 251, 288, 289, 290, 291, 292, 293, 294, 295, 320, 321, 322, 323, 324, 325, 326, 327], [0.02009, 0.0, 0.0, 0.0, 0.0, 0.0, 0.0, 0.0, 0.02009, 1.0, 0.7717, 0.7717, 1.0, 1.0, 0.4348, 0.4348, 1.0, 0.0, 0.4022, 0.4022, 0.0, 0.0, 0.0, 0.0, 0.0, 0.0, 0.0, 0.0, 0.01808, 0.0, 0.0, 0.8478, 0.8478, 1.0, 1.0, 0.0, 0.0, 0.0, 0.0, 0.0, 0.0, 0.01808, 0.02408, 0.7717, 1.0, 0.0, 0.0, 0.0, 0.07831, 0.7717, 1.0, 0.0, 0.0, 0.0, 0.08333, 0.08725, 0.0, 0.0, 0.0, 0.09091, 0.0, 0.09091, 0.663, 0.663, 0.2826, 0.2826, 0.663, 0.663, 0.4891, 0.663]): _vg.add([_i], _w, 'REPLACE')
_vg = ob_husky.vertex_groups.new(name='front_leg.L')
for _i, _w in zip([3, 5, 7, 32, 33, 35, 71, 72, 86, 87, 88, 89, 90, 91, 92, 93, 94, 95, 96, 97, 98, 151, 152, 216, 220, 222, 223, 224, 225, 226, 227, 234, 235, 237, 238, 239, 244, 245, 246, 247, 250, 288, 289, 290, 291, 292, 293, 294, 295, 322], [0.0, 0.0, 0.0, 0.0, 0.0, 0.0, 0.0, 0.0, 0.0, 0.0, 0.0, 0.0, 0.0, 0.0, 0.0, 0.0, 0.0, 0.0, 0.0, 0.0, 0.0, 0.0, 0.0, 0.01808, 0.0, 0.0, 0.0, 0.0, 0.0, 0.0, 0.0, 0.01808, 0.0, 0.0, 0.0, 0.0, 0.07831, 0.0, 0.0, 0.0, 0.0, 0.0, 0.08725, 0.0, 0.0, 0.0, 0.0, 0.0, 0.0, 0.0]): _vg.add([_i], _w, 'REPLACE')
_vg = ob_husky.vertex_groups.new(name='front_shin.L')
for _i, _w in zip([3, 5, 32, 33, 71, 72, 86, 87, 88, 89, 90, 91, 92, 93, 94, 95, 96, 97, 98, 100, 101, 102, 208, 209, 210, 211, 216, 218, 220, 222, 223, 224, 225, 226, 227, 228, 229, 232, 233, 234, 235, 237, 238, 239, 240, 241, 244, 245, 246, 247, 248, 251, 288, 289, 290, 291, 292, 293, 294, 295], [0.0, 0.0, 0.0, 0.0, 0.0, 0.0, 0.0, 0.0, 0.0, 0.0, 0.0, 0.0, 0.0, 0.0, 0.0, 0.0, 0.0, 0.0, 0.0, 0.0, 0.0, 0.0, 0.0, 0.0, 0.0, 0.0, 0.01808, 0.0, 0.0, 0.0, 0.0, 0.0, 0.0, 0.0, 0.0, 0.0, 0.0, 0.0, 0.0, 0.01808, 0.02408, 0.0, 0.0, 0.0, 0.0, 0.0, 0.0, 0.0, 0.0, 0.0, 0.0, 0.0, 0.08333, 0.08725, 0.0, 0.0, 0.0, 0.0, 0.0, 0.0]): _vg.add([_i], _w, 'REPLACE')
_vg = ob_husky.vertex_groups.new(name='front_foot.R')
for _i, _w in zip([3, 5, 7, 32, 33, 35, 71, 72, 86, 87, 88, 89, 90, 91, 92, 93, 94, 95, 96, 97, 98, 99, 100, 101, 102, 151, 152, 208, 209, 210, 211, 216, 218, 220, 222, 223, 224, 225, 226, 227, 228, 229, 232, 233, 234, 235, 237, 238, 239, 240, 241, 244, 245, 246, 247, 248, 250, 251, 288, 289, 290, 291, 292, 293, 294, 295], [0.0, 0.0, 0.0, 0.0, 0.0, 0.0, 0.0, 0.0, 0.0, 0.0, 0.0, 0.0, 0.0, 0.0, 0.5652, 0.5652, 0.0, 1.0, 0.5978, 0.5978, 1.0, 1.0, 1.0, 1.0, 1.0, 0.0, 0.0, 1.0, 1.0, 1.0, 1.0, 0.01808, 0.0, 0.0, 0.0, 0.0, 0.0, 0.0, 1.0, 1.0, 1.0, 1.0, 1.0, 1.0, 0.01808, 0.0, 0.0, 0.0, 1.0, 1.0, 1.0, 0.0, 0.0, 0.0, 1.0, 1.0, 0.0, 1.0, 0.0, 0.0, 0.0, 0.0, 0.0, 0.0, 0.0, 0.0]): _vg.add([_i], _w, 'REPLACE')
_vg = ob_husky.vertex_groups.new(name='back_foot.R')
for _i, _w in zip([13, 41, 103, 104, 105, 106, 107, 108, 109, 110, 111, 112, 113, 114, 115, 116, 117, 118, 212, 213, 214, 215, 252, 257, 258, 259, 260, 261, 262, 263, 264, 268, 269, 271, 272, 276, 277, 278, 279, 280, 281, 282, 283, 287, 296, 297, 298, 299, 300, 301, 302, 303, 306, 307, 308, 310, 311], [0.0, 0.0, 0.0, 0.0, 0.0, 0.0, 0.5, 0.5213, 0.5, 0.5206, 0.5, 1.0, 0.5, 1.0, 1.0, 1.0, 1.0, 1.0, 1.0, 1.0, 1.0, 1.0, 0.0, 0.0, 0.0, 0.5109, 0.5109, 1.0, 1.0, 1.0, 1.0, 1.0, 1.0, 1.0, 0.0, 0.003304, 0.008516, 0.5109, 0.5109, 1.0, 1.0, 1.0, 1.0, 1.0, 0.0, 0.0, 0.0, 0.0, 0.0, 0.0, 0.0, 0.0, 0.0, 0.0, 0.0, 0.0, 0.0]): _vg.add([_i], _w, 'REPLACE')
_vg = ob_husky.vertex_groups.new(name='front_foot.L')
for _i, _w in zip([5, 33, 72, 218, 220, 235, 244, 288, 289, 290, 291, 292, 293, 294, 295], [0.0, 0.0, 0.0, 0.0, 0.0, 0.0, 0.0, 0.0, 0.0, 0.0, 0.0, 0.0, 0.0, 0.0, 0.0]): _vg.add([_i], _w, 'REPLACE')
_vg = ob_husky.vertex_groups.new(name='back_foot.L')
for _i, _w in zip([41, 107, 108, 109, 110, 111, 112, 113, 114, 115, 116, 117, 118, 212, 213, 214, 215, 259, 260, 261, 262, 263, 264, 268, 269, 271, 278, 279, 280, 281, 282, 283, 287], [0.0, 0.0, 0.004084, 0.0, 0.004775, 0.0, 0.0, 0.0, 0.0, 0.0, 0.0, 0.0, 0.0, 0.0, 0.0, 0.0, 0.0, 0.0, 0.0, 0.0, 0.0, 0.0, 0.0, 0.0, 0.0, 0.0, 0.0, 0.0, 0.0, 0.0, 0.0, 0.0, 0.0]): _vg.add([_i], _w, 'REPLACE')
_vg = ob_husky.vertex_groups.new(name='front_shoulder.R')
for _i, _w in zip([1, 3, 5, 33, 71, 72, 83, 86, 87, 88, 89, 90, 125, 126, 141, 150, 216, 218, 220, 222, 223, 230, 231, 234, 235, 237, 244, 245, 250, 288, 289, 290, 291, 292, 293, 294, 295, 320, 321, 322, 323, 324, 325, 326, 327], [0.25, 0.8152, 0.0, 0.0, 0.0, 0.0, 0.06522, 0.8152, 0.0, 0.0, 0.0, 0.0, 0.1196, 0.1196, 0.25, 0.6413, 0.8152, 0.0, 0.3907, 0.0, 0.0, 0.1196, 0.6413, 0.8152, 0.0, 0.0, 0.3334, 0.0, 0.6413, 0.3381, 0.5, 0.3867, 0.3867, 0.303, 0.2989, 0.303, 0.2989, 0.0, 0.0, 0.0, 0.0, 0.0, 0.0, 0.0, 0.0]): _vg.add([_i], _w, 'REPLACE')
_vg = ob_husky.vertex_groups.new(name='front_shoulder.L')
for _i, _w in zip([33, 218, 235], [0.0, 0.0, 0.0]): _vg.add([_i], _w, 'REPLACE')
_vg = ob_husky.vertex_groups.new(name='back_heel_IK.R')
_vg = ob_husky.vertex_groups.new(name='back_heel_IK.L')
_vg = ob_husky.vertex_groups.new(name='front_heel_IK.R')
_vg = ob_husky.vertex_groups.new(name='front_heel_IK.L')
_m = ob_husky.modifiers.new('Mirror', 'MIRROR')
_m.use_clip = True
_m = ob_husky.modifiers.new('Armature', 'ARMATURE')
_m.object = ob_armature

# ---- collection membership
col_collection.objects.link(ob_light)
col_collection.objects.link(ob_camera)
col_collection.objects.link(ob_armature)
col_collection.objects.link(ob_husky)

# ---- scene / render settings (as saved in the file)
scene.camera = ob_camera
scene.frame_start = 0; scene.frame_end = 49; scene.frame_set(0)
scene.render.engine = 'BLENDER_EEVEE_NEXT'
scene.render.resolution_x = 1280
scene.render.resolution_y = 720
scene.render.fps = 35
scene.cycles.use_denoising = False
scene.cycles.samples = 128
scene.cycles.sampling_pattern = 'TABULATED_SOBOL'
scene.cycles.use_adaptive_sampling = False
scene.cycles.use_light_tree = False
scene.eevee.taa_render_samples = 512
scene.view_settings.view_transform = 'Filmic'
bpy.context.view_layer.update()

